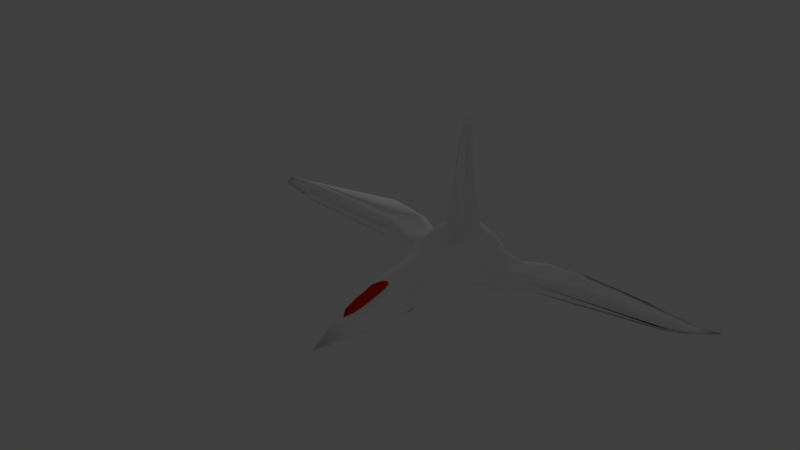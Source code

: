 # Source: st501-phamtom-star-fighter.blend  (saved by Blender 2.69.0; exported with 4.5.12 LTS)
import bpy
from mathutils import Matrix  # noqa: F401  (used for matrix-valued properties, if any)

bpy.ops.wm.read_factory_settings(use_empty=True)
scene = bpy.context.scene
scene.name = 'Scene'

# ---- collections
col_collection_1 = bpy.data.collections.new('Collection 1'); scene.collection.children.link(col_collection_1)

# ---- materials (node trees are filled in below, after node groups)
mat_material_007 = bpy.data.materials.new('Material.007')
mat_material_007.alpha_threshold = 0.0
mat_material_007.use_transparent_shadow = False
mat_material_007.diffuse_color = (1.0, 0.9906, 0.9623, 1.0)
mat_material_007.specular_color = (0.0, 0.0, 0.0)
mat_material_007.roughness = 0.5
mat_material_007.specular_intensity = 0.0
mat_material_007.line_color = (0.0, 0.0, 0.0, 1.0)
mat_material_004 = bpy.data.materials.new('Material.004')
mat_material_004.alpha_threshold = 0.0
mat_material_004.use_transparent_shadow = False
mat_material_004.diffuse_color = (0.009612, 0.01779, 0.02, 1.0)
mat_material_004.roughness = 0.5
mat_material_004.line_color = (0.0, 0.0, 0.0, 1.0)
mat_material_003 = bpy.data.materials.new('Material.003')
mat_material_003.alpha_threshold = 0.0
mat_material_003.use_transparent_shadow = False
mat_material_003.diffuse_color = (0.8, 0.02574, 0.0, 1.0)
mat_material_003.specular_color = (0.0, 0.0, 0.0)
mat_material_003.roughness = 0.5
mat_material_003.specular_intensity = 1.0
mat_material_003.line_color = (0.0, 0.0, 0.0, 1.0)
mat_material_008 = bpy.data.materials.new('Material.008')
mat_material_008.alpha_threshold = 0.0
mat_material_008.use_transparent_shadow = False
mat_material_008.diffuse_color = (0.9698, 1.0, 0.968, 1.0)
mat_material_008.roughness = 0.5
mat_material_008.specular_intensity = 1.0
mat_material_008.line_color = (0.0, 0.0, 0.0, 1.0)
mat_material_002 = bpy.data.materials.new('Material.002')
mat_material_002.alpha_threshold = 0.0
mat_material_002.use_transparent_shadow = False
mat_material_002.diffuse_color = (1.0, 0.1093, 0.0, 1.0)
mat_material_002.specular_color = (0.0, 0.0, 0.0)
mat_material_002.roughness = 0.5
mat_material_002.specular_intensity = 0.0
mat_material_002.line_color = (0.0, 0.0, 0.0, 1.0)

# ---- material node trees

# ---- world
world_world = bpy.data.worlds.new('World'); scene.world = world_world
world_world.color = (0.05088, 0.05088, 0.05088)
world_world.use_sun_shadow = False
world_world.sun_shadow_jitter_overblur = 0.0
world_world.cycles.sampling_method = 'MANUAL'
world_world.cycles.sample_map_resolution = 256

# ---- lights
light_lamp = bpy.data.lights.new('Lamp', 'POINT')
light_lamp.transmission_factor = 0.0
light_lamp.cutoff_distance = 30.0
light_lamp.energy = 100.0
light_lamp.shadow_buffer_clip_start = 1.001
light_lamp.shadow_soft_size = 0.1
light_lamp.shadow_maximum_resolution = 0.006
light_lamp.use_absolute_resolution = True
light_lamp.cycles.use_multiple_importance_sampling = False

# ---- meshes
me_cylinder_002 = bpy.data.meshes.new('Cylinder.002')
me_cylinder_002.from_pydata([(0.0, 1.0, -1.0), (0.0, 1.0, 1.0), (0.1951, 0.9808, -1.0), (0.1951, 0.9808, 1.0), (0.3827, 0.9239, -1.0), (0.3827, 0.9239, 1.0), (0.5556, 0.8315, -1.0), (0.5556, 0.8315, 1.0), (0.7071, 0.7071, -1.0), (0.7071, 0.7071, 1.0), (0.8315, 0.5556, -1.0), (0.8315, 0.5556, 1.0), (0.9239, 0.3827, -1.0), (0.9239, 0.3827, 1.0), (0.9808, 0.1951, -1.0), (0.9808, 0.1951, 1.0), (1.0, 7.55e-08, -1.0), (1.0, 7.55e-08, 1.0), (0.9808, -0.1951, -1.0), (0.9808, -0.1951, 1.0), (0.9239, -0.3827, -1.0), (0.9239, -0.3827, 1.0), (0.8315, -0.5556, -1.0), (0.8315, -0.5556, 1.0), (0.7071, -0.7071, -1.0), (0.7071, -0.7071, 1.0), (0.5556, -0.8315, -1.0), (0.5556, -0.8315, 1.0), (0.3827, -0.9239, -1.0), (0.3827, -0.9239, 1.0), (0.1951, -0.9808, -1.0), (0.1951, -0.9808, 1.0), (-3.258e-07, -1.0, -1.0), (-3.258e-07, -1.0, 1.0), (-0.1951, -0.9808, -1.0), (-0.1951, -0.9808, 1.0), (-0.3827, -0.9239, -1.0), (-0.3827, -0.9239, 1.0), (-0.5556, -0.8315, -1.0), (-0.5556, -0.8315, 1.0), (-0.7071, -0.7071, -1.0), (-0.7071, -0.7071, 1.0), (-0.8315, -0.5556, -1.0), (-0.8315, -0.5556, 1.0), (-0.9239, -0.3827, -1.0), (-0.9239, -0.3827, 1.0), (-0.9808, -0.1951, -1.0), (-0.9808, -0.1951, 1.0), (-1.0, 9.656e-07, -1.0), (-1.0, 9.656e-07, 1.0), (-0.9808, 0.1951, -1.0), (-0.9808, 0.1951, 1.0), (-0.9239, 0.3827, -1.0), (-0.9239, 0.3827, 1.0), (-0.8315, 0.5556, -1.0), (-0.8315, 0.5556, 1.0), (-0.7071, 0.7071, -1.0), (-0.7071, 0.7071, 1.0), (-0.5556, 0.8315, -1.0), (-0.5556, 0.8315, 1.0), (-0.3827, 0.9239, -1.0), (-0.3827, 0.9239, 1.0), (-0.1951, 0.9808, -1.0), (-0.1951, 0.9808, 1.0)], [], [(0, 1, 3, 2), (2, 3, 5, 4), (4, 5, 7, 6), (6, 7, 9, 8), (8, 9, 11, 10), (10, 11, 13, 12), (12, 13, 15, 14), (14, 15, 17, 16), (16, 17, 19, 18), (18, 19, 21, 20), (20, 21, 23, 22), (22, 23, 25, 24), (24, 25, 27, 26), (26, 27, 29, 28), (28, 29, 31, 30), (30, 31, 33, 32), (32, 33, 35, 34), (34, 35, 37, 36), (36, 37, 39, 38), (38, 39, 41, 40), (40, 41, 43, 42), (42, 43, 45, 44), (44, 45, 47, 46), (46, 47, 49, 48), (48, 49, 51, 50), (50, 51, 53, 52), (52, 53, 55, 54), (54, 55, 57, 56), (56, 57, 59, 58), (58, 59, 61, 60), (3, 1, 63, 61, 59, 57, 55, 53, 51, 49, 47, 45, 43, 41, 39, 37, 35, 33, 31, 29, 27, 25, 23, 21, 19, 17, 15, 13, 11, 9, 7, 5), (62, 63, 1, 0), (60, 61, 63, 62), (0, 2, 4, 6, 8, 10, 12, 14, 16, 18, 20, 22, 24, 26, 28, 30, 32, 34, 36, 38, 40, 42, 44, 46, 48, 50, 52, 54, 56, 58, 60, 62)])
me_cylinder_002.polygons.foreach_set('use_smooth', [True] * 34)
me_cylinder_002.materials.append(mat_material_007)
me_cylinder_002.use_remesh_preserve_volume = False
me_cylinder_002.use_remesh_preserve_attributes = False
me_cylinder_002.use_mirror_vertex_groups = False
me_cylinder_002.update()
me_sphere_003 = bpy.data.meshes.new('Sphere.003')
me_sphere_003.from_pydata([(-0.1948, -0.001423, 0.9503), (-0.5167, -0.2609, 1.068), (-0.6767, -0.2578, 0.9766), (-0.7077, -0.0004244, 0.7073), (-0.8321, -0.0007465, 0.556), (-0.9241, -0.0002737, 0.3828), (-0.9808, 3.056e-07, 0.1951), (-1.0, 0.0, 7.55e-08), (-0.9808, 3.056e-07, -0.1951), (-0.9241, -0.0002737, -0.3828), (-0.8321, -0.0007465, -0.556), (-0.7077, -0.0004244, -0.7073), (-0.6845, -0.03074, -0.8265), (-0.5244, -0.03379, -0.9184), (-0.1948, -0.001423, -0.9503), (-0.1909, 0.03573, 0.9446), (-0.5172, -0.1881, 1.068), (-0.6796, -0.1526, 0.976), (-0.6944, 0.1378, 0.7071), (-0.8155, 0.1622, 0.5556), (-0.9061, 0.1802, 0.3827), (-0.9619, 0.1913, 0.1951), (-0.9808, 0.1951, 1.192e-07), (-0.9619, 0.1913, -0.1951), (-0.9061, 0.1802, -0.3827), (-0.8155, 0.1622, -0.5556), (-0.6944, 0.1378, -0.7071), (-0.6873, 0.07443, -0.8259), (-0.525, 0.03899, -0.9181), (-0.1909, 0.03573, -0.9446), (-0.1782, 0.072, 0.9402), (-0.4657, -0.1092, 1.069), (-0.5964, -0.03606, 0.9781), (-0.6534, 0.2707, 0.7073), (-0.7682, 0.3182, 0.5556), (-0.8536, 0.3536, 0.3827), (-0.9061, 0.3753, 0.1951), (-0.9239, 0.3827, 1.192e-07), (-0.9061, 0.3753, -0.1951), (-0.8536, 0.3536, -0.3827), (-0.7682, 0.3182, -0.5556), (-0.6534, 0.2707, -0.7073), (-0.6041, 0.191, -0.828), (-0.4734, 0.1179, -0.9192), (-0.1782, 0.072, -0.9402), (-0.1583, 0.106, 0.9381), (-0.3504, -0.02397, 1.073), (-0.4677, 0.07728, 0.9799), (-0.5866, 0.3901, 0.7041), (-0.6914, 0.4621, 0.5557), (-0.7682, 0.5133, 0.3827), (-0.8155, 0.5449, 0.1951), (-0.8315, 0.5556, 1.192e-07), (-0.8155, 0.5449, -0.1951), (-0.7682, 0.5133, -0.3827), (-0.6914, 0.4621, -0.5557), (-0.5866, 0.3901, -0.7041), (-0.4754, 0.3044, -0.8298), (-0.3581, 0.2031, -0.9224), (-0.1583, 0.106, -0.9381), (-0.1328, 0.1361, 0.9397), (-0.2662, 0.04267, 1.074), (-0.3813, 0.1577, 0.9728), (-0.4893, 0.4775, 0.6826), (-0.5817, 0.5744, 0.5418), (-0.6534, 0.6537, 0.3831), (-0.6936, 0.6936, 0.1952), (-0.7071, 0.7071, 1.192e-07), (-0.6936, 0.6936, -0.1952), (-0.6534, 0.6537, -0.3831), (-0.5817, 0.5744, -0.5418), (-0.4893, 0.4775, -0.6826), (-0.389, 0.3848, -0.8227), (-0.274, 0.2697, -0.9237), (-0.1328, 0.1361, -0.9397), (-0.1034, 0.1602, 0.9446), (-0.2048, 0.09092, 1.074), (-0.2927, 0.2174, 0.9625), (-0.3743, 0.5466, 0.6661), (-0.4436, 0.6482, 0.5201), (-0.5061, 0.7498, 0.3702), (-0.5451, 0.8162, 0.1956), (-0.5556, 0.8315, 1.192e-07), (-0.5451, 0.8162, -0.1956), (-0.5061, 0.7498, -0.3702), (-0.4436, 0.6482, -0.5201), (-0.3743, 0.5466, -0.6661), (-0.3005, 0.4445, -0.8124), (-0.2125, 0.318, -0.9236), (-0.1034, 0.1602, -0.9446), (-0.07091, 0.1776, 0.9489), (-0.1386, 0.1263, 1.074), (-0.1949, 0.2545, 0.9493), (-0.2503, 0.5973, 0.6585), (-0.2961, 0.7095, 0.5133), (-0.3389, 0.8147, 0.3581), (-0.3737, 0.9007, 0.1917), (-0.3828, 0.9242, 1.201e-07), (-0.3737, 0.9007, -0.1917), (-0.3389, 0.8147, -0.3581), (-0.2961, 0.7095, -0.5133), (-0.2503, 0.5973, -0.6585), (-0.2026, 0.4815, -0.7993), (-0.1464, 0.3534, -0.9237), (-0.07091, 0.1776, -0.9489), (-0.03561, 0.1884, 0.9525), (-0.06673, 0.1479, 1.074), (-0.09398, 0.2688, 0.9367), (-0.1221, 0.6245, 0.652), (-0.1426, 0.7527, 0.5168), (-0.1659, 0.8562, 0.3533), (-0.1891, 0.9508, 0.1887), (-0.1953, 0.9816, 1.208e-07), (-0.1891, 0.9508, -0.1887), (-0.1659, 0.8562, -0.3533), (-0.1426, 0.7527, -0.5168), (-0.1221, 0.6245, -0.652), (-0.1017, 0.4959, -0.7866), (-0.07446, 0.375, -0.9238), (-0.03561, 0.1884, -0.9525), (0.00122, 0.1922, 0.956), (0.008646, 0.1533, 1.073), (0.01295, 0.2647, 0.9318), (0.0109, 0.6257, 0.6455), (0.01192, 0.7733, 0.5211), (0.007369, 0.8814, 0.3599), (0.0006591, 0.9728, 0.1906), (-4.492e-05, 1.0, 1.201e-07), (0.0006591, 0.9728, -0.1906), (0.007369, 0.8814, -0.3599), (0.01192, 0.7733, -0.5211), (0.0109, 0.6257, -0.6455), (0.005221, 0.4918, -0.7817), (0.0009209, 0.3804, -0.9229), (0.00122, 0.1922, -0.956), (0.03847, 0.1886, 0.959), (0.08362, 0.1423, 1.07), (0.1175, 0.2459, 0.9281), (0.1399, 0.6112, 0.6415), (0.1616, 0.7673, 0.5186), (0.1817, 0.889, 0.3735), (0.1914, 0.9614, 0.1948), (0.1951, 0.9808, 1.194e-07), (0.1914, 0.9614, -0.1948), (0.1817, 0.889, -0.3735), (0.1616, 0.7673, -0.5186), (0.1399, 0.6112, -0.6415), (0.1097, 0.4729, -0.778), (0.07589, 0.3693, -0.9199), (0.03847, 0.1886, -0.959), (0.07452, 0.1778, 0.9611), (0.1552, 0.1217, 1.072), (0.2131, 0.2157, 0.9326), (0.2597, 0.5796, 0.6459), (0.3039, 0.7265, 0.5141), (0.35, 0.8468, 0.376), (0.3754, 0.9064, 0.1953), (0.3827, 0.9239, 1.192e-07), (0.3754, 0.9064, -0.1953), (0.35, 0.8468, -0.376), (0.3039, 0.7265, -0.5141), (0.2597, 0.5796, -0.6459), (0.2054, 0.4427, -0.7825), (0.1475, 0.3488, -0.9217), (0.07452, 0.1778, -0.9611), (0.1076, 0.1603, 0.9626), (0.2207, 0.08769, 1.073), (0.3029, 0.1787, 0.9441), (0.3742, 0.5293, 0.6617), (0.4477, 0.6591, 0.5244), (0.51, 0.7614, 0.376), (0.545, 0.8157, 0.1953), (0.5556, 0.8315, 1.192e-07), (0.545, 0.8157, -0.1953), (0.51, 0.7614, -0.376), (0.4477, 0.6591, -0.5244), (0.3742, 0.5293, -0.6617), (0.2952, 0.4058, -0.794), (0.2129, 0.3148, -0.9232), (0.1076, 0.1603, -0.9626), (0.1371, 0.1364, 0.9644), (0.2916, 0.03639, 1.071), (0.3912, 0.1393, 0.9656), (0.4754, 0.4601, 0.6736), (0.5739, 0.5688, 0.5326), (0.6536, 0.6533, 0.383), (0.6935, 0.6935, 0.1951), (0.7071, 0.7071, 1.192e-07), (0.6935, 0.6935, -0.1951), (0.6536, 0.6533, -0.383), (0.5739, 0.5688, -0.5326), (0.4754, 0.4601, -0.6736), (0.3835, 0.3664, -0.8155), (0.2838, 0.2635, -0.9207), (0.1371, 0.1364, -0.9644), (0.1625, 0.107, 0.9667), (0.3919, -0.03295, 1.064), (0.4915, 0.05074, 0.9511), (0.5597, 0.3664, 0.6763), (0.6706, 0.4486, 0.5306), (0.7678, 0.5131, 0.3823), (0.8155, 0.5449, 0.1951), (0.8315, 0.5556, 1.192e-07), (0.8155, 0.5449, -0.1951), (0.7678, 0.5131, -0.3823), (0.6706, 0.4486, -0.5306), (0.5597, 0.3664, -0.6763), (0.4838, 0.2778, -0.801), (0.3842, 0.1941, -0.9142), (0.1625, 0.107, -0.9667), (0.1824, 0.07337, 0.9692), (0.4715, -0.1087, 1.056), (0.6101, -0.04881, 0.943), (0.6309, 0.2537, 0.68), (0.7524, 0.3075, 0.5382), (0.8541, 0.3539, 0.3833), (0.9062, 0.3754, 0.1951), (0.9239, 0.3827, 1.192e-07), (0.9062, 0.3754, -0.1951), (0.8541, 0.3539, -0.3833), (0.7524, 0.3075, -0.5382), (0.6309, 0.2537, -0.68), (0.6024, 0.1783, -0.7929), (0.4638, 0.1183, -0.906), (0.1824, 0.07337, -0.9692), (0.1942, 0.03699, 0.9714), (0.4999, -0.1824, 1.054), (0.6555, -0.1518, 0.9449), (0.6811, 0.129, 0.6874), (0.8134, 0.1601, 0.5549), (0.9071, 0.1809, 0.3839), (0.9619, 0.1913, 0.1951), (0.9808, 0.1951, 1.192e-07), (0.9619, 0.1913, -0.1951), (0.9071, 0.1809, -0.3839), (0.8134, 0.1601, -0.5549), (0.6811, 0.129, -0.6874), (0.6478, 0.07522, -0.7948), (0.4922, 0.04463, -0.9037), (0.1942, 0.03699, -0.9714), (0.1969, -0.0002258, 0.973), (0.4898, -0.2521, 1.06), (0.6362, -0.2512, 0.9551), (0.7043, -0.002207, 0.7013), (0.8342, 2.705e-05, 0.5602), (0.9239, -5.887e-05, 0.3827), (0.9808, -1.335e-07, 0.1951), (1.0, -1.199e-07, 1.192e-07), (0.9808, -1.129e-07, -0.1951), (0.9239, -5.884e-05, -0.3827), (0.8342, 2.705e-05, -0.5602), (0.7043, -0.002207, -0.7013), (0.6285, -0.0241, -0.805), (0.4821, -0.02504, -0.9097), (0.1969, -0.0002258, -0.973), (0.1915, -0.03701, 0.9733), (0.4245, -0.3112, 1.067), (0.5643, -0.3384, 0.9668), (0.688, -0.129, 0.7), (0.812, -0.157, 0.5514), (0.907, -0.1815, 0.3839), (0.9622, -0.1917, 0.1954), (0.9808, -0.1951, 1.192e-07), (0.9622, -0.1917, -0.1954), (0.907, -0.1815, -0.3839), (0.812, -0.157, -0.5514), (0.688, -0.129, -0.7), (0.5566, -0.1114, -0.8168), (0.4168, -0.08416, -0.9167), (0.1915, -0.03701, -0.9733), (0.1794, -0.07211, 0.9715), (0.3668, -0.367, 1.06), (0.5075, -0.409, 0.9448), (0.6203, -0.2167, 0.6511), (0.73, -0.2639, 0.504), (0.8304, -0.3204, 0.357), (0.9038, -0.3716, 0.1928), (0.9215, -0.3813, -8.142e-06), (0.9038, -0.3716, -0.1928), (0.8304, -0.3204, -0.357), (0.73, -0.2639, -0.504), (0.6203, -0.2167, -0.6511), (0.4998, -0.1819, -0.7947), (0.3591, -0.1399, -0.9102), (0.1794, -0.07211, -0.9715), (0.1606, -0.1038, 0.9667), (0.3182, -0.4137, 1.034), (0.4425, -0.4673, 0.8995), (0.5401, -0.3025, 0.6044), (0.626, -0.361, 0.4579), (0.7017, -0.4093, 0.3085), (0.7774, -0.4718, 0.1638), (0.8039, -0.5035, -0.0001616), (0.7815, -0.4808, -0.1676), (0.7017, -0.4093, -0.3085), (0.626, -0.361, -0.4579), (0.5401, -0.3025, -0.6044), (0.4348, -0.2402, -0.7494), (0.3105, -0.1867, -0.8837), (0.1606, -0.1038, -0.9667), (0.1355, -0.1308, 0.9602), (0.2665, -0.4515, 1.002), (0.3737, -0.5285, 0.8688), (0.4501, -0.3853, 0.5769), (0.5056, -0.4359, 0.4324), (0.5566, -0.4713, 0.282), (0.6017, -0.5108, 0.1381), (0.6255, -0.5467, -1.507e-05), (0.6019, -0.5114, -0.1383), (0.5566, -0.4713, -0.282), (0.5056, -0.4359, -0.4324), (0.4501, -0.3853, -0.5769), (0.3659, -0.3015, -0.7187), (0.2588, -0.2244, -0.8517), (0.1355, -0.1308, -0.9602), (0.1054, -0.1526, 0.955), (0.2095, -0.4838, 0.9797), (0.2981, -0.584, 0.8513), (0.351, -0.4464, 0.5759), (0.3829, -0.4816, 0.432), (0.4187, -0.5149, 0.2749), (0.4371, -0.5613, 0.1163), (0.449, -0.5825, 5.802e-08), (0.4371, -0.5613, -0.1163), (0.4187, -0.5149, -0.2749), (0.3829, -0.4816, -0.432), (0.351, -0.4464, -0.5759), (0.2904, -0.3569, -0.7012), (0.2018, -0.2568, -0.8296), (0.1054, -0.1526, -0.955), (0.0005668, 0.004548, -0.9294), (0.07159, -0.1689, 0.9521), (0.1482, -0.5093, 0.9684), (0.2149, -0.6246, 0.8461), (0.2447, -0.4903, 0.5915), (0.2642, -0.5156, 0.444), (0.2741, -0.5482, 0.2675), (0.2703, -0.5955, 0.112), (0.2719, -0.6155, 6.262e-08), (0.2703, -0.5955, -0.112), (0.2741, -0.5482, -0.2675), (0.2642, -0.5156, -0.444), (0.2447, -0.4903, -0.5915), (0.2072, -0.3975, -0.696), (0.1405, -0.2822, -0.8183), (0.07159, -0.1689, -0.9521), (0.03541, -0.1792, 0.952), (0.08333, -0.5253, 0.9648), (0.1248, -0.6464, 0.8495), (0.1322, -0.5195, 0.601), (0.1416, -0.5366, 0.446), (0.1321, -0.5641, 0.272), (0.1241, -0.6054, 0.1302), (0.1284, -0.6295, 7.081e-08), (0.1241, -0.6054, -0.1302), (0.1321, -0.5641, -0.272), (0.1416, -0.5366, -0.446), (0.1322, -0.5195, -0.601), (0.1171, -0.4194, -0.6994), (0.07561, -0.2982, -0.8147), (0.03541, -0.1792, -0.952), (-0.001873, -0.1835, 0.9544), (0.01613, -0.5302, 0.9681), (0.03065, -0.6514, 0.8557), (0.01577, -0.5237, 0.6025), (0.01503, -0.536, 0.443), (-0.01057, -0.5581, 0.2906), (-0.0377, -0.6007, 0.1425), (-0.0413, -0.634, 7.943e-08), (-0.0377, -0.6007, -0.1425), (-0.01057, -0.5581, -0.2906), (0.01503, -0.536, -0.443), (0.01577, -0.5237, -0.6025), (0.02293, -0.4243, -0.7056), (0.008403, -0.3032, -0.818), (-0.001873, -0.1835, -0.9544), (-0.03902, -0.1815, 0.9592), (-0.05198, -0.5243, 0.9782), (-0.06496, -0.6417, 0.861), (-0.1007, -0.5072, 0.6031), (-0.1109, -0.5257, 0.4478), (-0.1428, -0.5442, 0.3094), (-0.1946, -0.5814, 0.1595), (-0.2177, -0.6221, 8.917e-08), (-0.1946, -0.5814, -0.1595), (-0.1428, -0.5442, -0.3094), (-0.1109, -0.5257, -0.4478), (-0.1007, -0.5072, -0.6031), (-0.07268, -0.4146, -0.7109), (-0.05971, -0.2972, -0.8281), (-0.03902, -0.1815, -0.9592), (-0.07491, -0.1731, 0.965), (-0.1204, -0.5108, 0.9955), (-0.1596, -0.6176, 0.8679), (-0.2145, -0.4781, 0.6083), (-0.2406, -0.515, 0.4616), (-0.2746, -0.5374, 0.3251), (-0.3377, -0.5677, 0.1805), (-0.3715, -0.6131, 1.036e-07), (-0.3377, -0.5677, -0.1805), (-0.2746, -0.5374, -0.3251), (-0.2406, -0.515, -0.4616), (-0.2145, -0.4781, -0.6083), (-0.1673, -0.3905, -0.7178), (-0.1281, -0.2837, -0.8454), (-0.07491, -0.1731, -0.965), (-0.1083, -0.1576, 0.9695), (-0.1884, -0.4925, 1.017), (-0.2519, -0.5794, 0.8805), (-0.3224, -0.4375, 0.6165), (-0.3732, -0.4942, 0.4827), (-0.4172, -0.5273, 0.3378), (-0.475, -0.5543, 0.1929), (-0.5042, -0.5713, 1.156e-07), (-0.475, -0.5543, -0.1929), (-0.4172, -0.5273, -0.3378), (-0.3732, -0.4942, -0.4827), (-0.3224, -0.4375, -0.6165), (-0.2597, -0.3523, -0.7304), (-0.1962, -0.2654, -0.8674), (-0.1083, -0.1576, -0.9695), (-0.1377, -0.1351, 0.9713), (-0.2524, -0.4671, 1.042), (-0.342, -0.5319, 0.9022), (-0.4235, -0.3791, 0.6284), (-0.4957, -0.4376, 0.4999), (-0.5605, -0.475, 0.3489), (-0.6109, -0.4905, 0.1814), (-0.6343, -0.496, 1.097e-07), (-0.6109, -0.4905, -0.1814), (-0.5605, -0.475, -0.3489), (-0.4957, -0.4376, -0.4999), (-0.4235, -0.3791, -0.6284), (-0.3497, -0.3049, -0.7521), (-0.2601, -0.24, -0.8918), (-0.1377, -0.1351, -0.9713), (-0.1616, -0.1067, 0.9695), (-0.3068, -0.4282, 1.062), (-0.4297, -0.4869, 0.9383), (-0.5262, -0.3053, 0.6495), (-0.6063, -0.351, 0.5084), (-0.6808, -0.3801, 0.3493), (-0.7342, -0.4006, 0.1768), (-0.7593, -0.4142, 1.091e-07), (-0.7342, -0.4006, -0.1768), (-0.6808, -0.3801, -0.3493), (-0.6063, -0.351, -0.5084), (-0.5262, -0.3053, -0.6495), (-0.4374, -0.2599, -0.7882), (-0.3145, -0.2011, -0.9117), (-0.1616, -0.1067, -0.9695), (0.0005665, 0.004548, 0.9294), (-0.179, -0.07383, 0.9642), (-0.3622, -0.3755, 1.071), (-0.5038, -0.43, 0.9722), (-0.6287, -0.2362, 0.6845), (-0.7203, -0.2589, 0.5259), (-0.8013, -0.286, 0.3578), (-0.8722, -0.3269, 0.1821), (-0.9091, -0.3589, 1.129e-07), (-0.8722, -0.3269, -0.1821), (-0.8013, -0.286, -0.3578), (-0.7203, -0.2589, -0.5259), (-0.6287, -0.2362, -0.6845), (-0.5115, -0.203, -0.8221), (-0.3699, -0.1484, -0.921), (-0.179, -0.07383, -0.9642), (-0.1902, -0.03822, 0.9569), (-0.451, -0.3216, 1.071), (-0.5818, -0.3465, 0.9801), (-0.6935, -0.1378, 0.707), (-0.8122, -0.1584, 0.5533), (-0.9036, -0.1775, 0.3811), (-0.9624, -0.1922, 0.1952), (-0.9812, -0.1958, 1.195e-07), (-0.9624, -0.1922, -0.1952), (-0.9036, -0.1775, -0.3811), (-0.8122, -0.1584, -0.5533), (-0.6935, -0.1378, -0.707), (-0.5895, -0.1194, -0.83), (-0.4588, -0.09457, -0.9207), (-0.1902, -0.03822, -0.9569)], [], [(5, 4, 19, 20), (11, 10, 25, 26), (6, 5, 20, 21), (1, 0, 15, 16), (12, 11, 26, 27), (7, 6, 21, 22), (2, 1, 16, 17), (13, 12, 27, 28), (8, 7, 22, 23), (3, 2, 17, 18), (14, 13, 28, 29), (9, 8, 23, 24), (4, 3, 18, 19), (10, 9, 24, 25), (20, 19, 34, 35), (26, 25, 40, 41), (21, 20, 35, 36), (16, 15, 30, 31), (27, 26, 41, 42), (22, 21, 36, 37), (17, 16, 31, 32), (28, 27, 42, 43), (23, 22, 37, 38), (18, 17, 32, 33), (29, 28, 43, 44), (24, 23, 38, 39), (19, 18, 33, 34), (25, 24, 39, 40), (39, 38, 53, 54), (34, 33, 48, 49), (40, 39, 54, 55), (35, 34, 49, 50), (41, 40, 55, 56), (36, 35, 50, 51), (31, 30, 45, 46), (42, 41, 56, 57), (37, 36, 51, 52), (32, 31, 46, 47), (43, 42, 57, 58), (38, 37, 52, 53), (33, 32, 47, 48), (44, 43, 58, 59), (58, 57, 72, 73), (53, 52, 67, 68), (48, 47, 62, 63), (59, 58, 73, 74), (54, 53, 68, 69), (49, 48, 63, 64), (55, 54, 69, 70), (50, 49, 64, 65), (56, 55, 70, 71), (51, 50, 65, 66), (46, 45, 60, 61), (57, 56, 71, 72), (52, 51, 66, 67), (47, 46, 61, 62), (61, 60, 75, 76), (72, 71, 86, 87), (67, 66, 81, 82), (62, 61, 76, 77), (73, 72, 87, 88), (68, 67, 82, 83), (63, 62, 77, 78), (74, 73, 88, 89), (69, 68, 83, 84), (64, 63, 78, 79), (70, 69, 84, 85), (65, 64, 79, 80), (71, 70, 85, 86), (66, 65, 80, 81), (80, 79, 94, 95), (86, 85, 100, 101), (81, 80, 95, 96), (76, 75, 90, 91), (87, 86, 101, 102), (82, 81, 96, 97), (77, 76, 91, 92), (88, 87, 102, 103), (83, 82, 97, 98), (78, 77, 92, 93), (89, 88, 103, 104), (84, 83, 98, 99), (79, 78, 93, 94), (85, 84, 99, 100), (99, 98, 113, 114), (94, 93, 108, 109), (100, 99, 114, 115), (95, 94, 109, 110), (101, 100, 115, 116), (96, 95, 110, 111), (91, 90, 105, 106), (102, 101, 116, 117), (97, 96, 111, 112), (92, 91, 106, 107), (103, 102, 117, 118), (98, 97, 112, 113), (93, 92, 107, 108), (104, 103, 118, 119), (118, 117, 132, 133), (113, 112, 127, 128), (108, 107, 122, 123), (119, 118, 133, 134), (114, 113, 128, 129), (109, 108, 123, 124), (115, 114, 129, 130), (110, 109, 124, 125), (116, 115, 130, 131), (111, 110, 125, 126), (106, 105, 120, 121), (117, 116, 131, 132), (112, 111, 126, 127), (107, 106, 121, 122), (132, 131, 146, 147), (127, 126, 141, 142), (122, 121, 136, 137), (133, 132, 147, 148), (128, 127, 142, 143), (123, 122, 137, 138), (134, 133, 148, 149), (129, 128, 143, 144), (124, 123, 138, 139), (130, 129, 144, 145), (125, 124, 139, 140), (131, 130, 145, 146), (126, 125, 140, 141), (121, 120, 135, 136), (146, 145, 160, 161), (141, 140, 155, 156), (136, 135, 150, 151), (147, 146, 161, 162), (142, 141, 156, 157), (137, 136, 151, 152), (148, 147, 162, 163), (143, 142, 157, 158), (138, 137, 152, 153), (149, 148, 163, 164), (144, 143, 158, 159), (139, 138, 153, 154), (145, 144, 159, 160), (140, 139, 154, 155), (154, 153, 168, 169), (160, 159, 174, 175), (155, 154, 169, 170), (161, 160, 175, 176), (156, 155, 170, 171), (151, 150, 165, 166), (162, 161, 176, 177), (157, 156, 171, 172), (152, 151, 166, 167), (163, 162, 177, 178), (158, 157, 172, 173), (153, 152, 167, 168), (164, 163, 178, 179), (159, 158, 173, 174), (173, 172, 187, 188), (168, 167, 182, 183), (179, 178, 193, 194), (174, 173, 188, 189), (169, 168, 183, 184), (175, 174, 189, 190), (170, 169, 184, 185), (176, 175, 190, 191), (171, 170, 185, 186), (166, 165, 180, 181), (177, 176, 191, 192), (172, 171, 186, 187), (167, 166, 181, 182), (178, 177, 192, 193), (192, 191, 206, 207), (187, 186, 201, 202), (182, 181, 196, 197), (193, 192, 207, 208), (188, 187, 202, 203), (183, 182, 197, 198), (194, 193, 208, 209), (189, 188, 203, 204), (184, 183, 198, 199), (190, 189, 204, 205), (185, 184, 199, 200), (191, 190, 205, 206), (186, 185, 200, 201), (181, 180, 195, 196), (206, 205, 220, 221), (201, 200, 215, 216), (196, 195, 210, 211), (207, 206, 221, 222), (202, 201, 216, 217), (197, 196, 211, 212), (208, 207, 222, 223), (203, 202, 217, 218), (198, 197, 212, 213), (209, 208, 223, 224), (204, 203, 218, 219), (199, 198, 213, 214), (205, 204, 219, 220), (200, 199, 214, 215), (214, 213, 228, 229), (220, 219, 234, 235), (215, 214, 229, 230), (221, 220, 235, 236), (216, 215, 230, 231), (211, 210, 225, 226), (222, 221, 236, 237), (217, 216, 231, 232), (212, 211, 226, 227), (223, 222, 237, 238), (218, 217, 232, 233), (213, 212, 227, 228), (224, 223, 238, 239), (219, 218, 233, 234), (233, 232, 247, 248), (228, 227, 242, 243), (239, 238, 253, 254), (234, 233, 248, 249), (229, 228, 243, 244), (235, 234, 249, 250), (230, 229, 244, 245), (236, 235, 250, 251), (231, 230, 245, 246), (226, 225, 240, 241), (237, 236, 251, 252), (232, 231, 246, 247), (227, 226, 241, 242), (238, 237, 252, 253), (252, 251, 266, 267), (247, 246, 261, 262), (242, 241, 256, 257), (253, 252, 267, 268), (248, 247, 262, 263), (243, 242, 257, 258), (254, 253, 268, 269), (249, 248, 263, 264), (244, 243, 258, 259), (250, 249, 264, 265), (245, 244, 259, 260), (251, 250, 265, 266), (246, 245, 260, 261), (241, 240, 255, 256), (266, 265, 280, 281), (261, 260, 275, 276), (256, 255, 270, 271), (267, 266, 281, 282), (262, 261, 276, 277), (257, 256, 271, 272), (268, 267, 282, 283), (263, 262, 277, 278), (258, 257, 272, 273), (269, 268, 283, 284), (264, 263, 278, 279), (259, 258, 273, 274), (265, 264, 279, 280), (260, 259, 274, 275), (280, 279, 294, 295), (275, 274, 289, 290), (281, 280, 295, 296), (276, 275, 290, 291), (271, 270, 285, 286), (282, 281, 296, 297), (277, 276, 291, 292), (272, 271, 286, 287), (283, 282, 297, 298), (278, 277, 292, 293), (273, 272, 287, 288), (284, 283, 298, 299), (279, 278, 293, 294), (274, 273, 288, 289), (288, 287, 302, 303), (299, 298, 313, 314), (294, 293, 308, 309), (289, 288, 303, 304), (295, 294, 309, 310), (290, 289, 304, 305), (296, 295, 310, 311), (291, 290, 305, 306), (286, 285, 300, 301), (297, 296, 311, 312), (292, 291, 306, 307), (287, 286, 301, 302), (298, 297, 312, 313), (293, 292, 307, 308), (307, 306, 321, 322), (302, 301, 316, 317), (313, 312, 327, 328), (308, 307, 322, 323), (303, 302, 317, 318), (314, 313, 328, 329), (309, 308, 323, 324), (304, 303, 318, 319), (310, 309, 324, 325), (305, 304, 319, 320), (311, 310, 325, 326), (306, 305, 320, 321), (301, 300, 315, 316), (312, 311, 326, 327), (326, 325, 341, 342), (321, 320, 336, 337), (316, 315, 331, 332), (327, 326, 342, 343), (322, 321, 337, 338), (317, 316, 332, 333), (328, 327, 343, 344), (323, 322, 338, 339), (318, 317, 333, 334), (329, 328, 344, 345), (324, 323, 339, 340), (319, 318, 334, 335), (325, 324, 340, 341), (320, 319, 335, 336), (341, 340, 355, 356), (336, 335, 350, 351), (342, 341, 356, 357), (337, 336, 351, 352), (332, 331, 346, 347), (343, 342, 357, 358), (338, 337, 352, 353), (333, 332, 347, 348), (344, 343, 358, 359), (339, 338, 353, 354), (334, 333, 348, 349), (345, 344, 359, 360), (340, 339, 354, 355), (335, 334, 349, 350), (349, 348, 363, 364), (360, 359, 374, 375), (355, 354, 369, 370), (350, 349, 364, 365), (356, 355, 370, 371), (351, 350, 365, 366), (357, 356, 371, 372), (352, 351, 366, 367), (347, 346, 361, 362), (358, 357, 372, 373), (353, 352, 367, 368), (348, 347, 362, 363), (359, 358, 373, 374), (354, 353, 368, 369), (368, 367, 382, 383), (363, 362, 377, 378), (374, 373, 388, 389), (369, 368, 383, 384), (364, 363, 378, 379), (375, 374, 389, 390), (370, 369, 384, 385), (365, 364, 379, 380), (371, 370, 385, 386), (366, 365, 380, 381), (372, 371, 386, 387), (367, 366, 381, 382), (362, 361, 376, 377), (373, 372, 387, 388), (387, 386, 401, 402), (382, 381, 396, 397), (377, 376, 391, 392), (388, 387, 402, 403), (383, 382, 397, 398), (378, 377, 392, 393), (389, 388, 403, 404), (384, 383, 398, 399), (379, 378, 393, 394), (390, 389, 404, 405), (385, 384, 399, 400), (380, 379, 394, 395), (386, 385, 400, 401), (381, 380, 395, 396), (401, 400, 415, 416), (396, 395, 410, 411), (402, 401, 416, 417), (397, 396, 411, 412), (392, 391, 406, 407), (403, 402, 417, 418), (398, 397, 412, 413), (393, 392, 407, 408), (404, 403, 418, 419), (399, 398, 413, 414), (394, 393, 408, 409), (405, 404, 419, 420), (400, 399, 414, 415), (395, 394, 409, 410), (420, 419, 434, 435), (415, 414, 429, 430), (410, 409, 424, 425), (416, 415, 430, 431), (411, 410, 425, 426), (417, 416, 431, 432), (412, 411, 426, 427), (407, 406, 421, 422), (418, 417, 432, 433), (413, 412, 427, 428), (408, 407, 422, 423), (419, 418, 433, 434), (414, 413, 428, 429), (409, 408, 423, 424), (423, 422, 437, 438), (434, 433, 448, 449), (429, 428, 443, 444), (424, 423, 438, 439), (435, 434, 449, 450), (430, 429, 444, 445), (425, 424, 439, 440), (431, 430, 445, 446), (426, 425, 440, 441), (432, 431, 446, 447), (427, 426, 441, 442), (422, 421, 436, 437), (433, 432, 447, 448), (428, 427, 442, 443), (442, 441, 457, 458), (437, 436, 452, 453), (448, 447, 463, 464), (443, 442, 458, 459), (438, 437, 453, 454), (449, 448, 464, 465), (444, 443, 459, 460), (439, 438, 454, 455), (450, 449, 465, 466), (445, 444, 460, 461), (440, 439, 455, 456), (446, 445, 461, 462), (441, 440, 456, 457), (447, 446, 462, 463), (462, 461, 476, 477), (457, 456, 471, 472), (463, 462, 477, 478), (458, 457, 472, 473), (453, 452, 467, 468), (464, 463, 478, 479), (459, 458, 473, 474), (454, 453, 468, 469), (465, 464, 479, 480), (460, 459, 474, 475), (455, 454, 469, 470), (466, 465, 480, 481), (461, 460, 475, 476), (456, 455, 470, 471), (0, 451, 15), (330, 14, 29), (15, 451, 30), (330, 29, 44), (330, 44, 59), (30, 451, 45), (330, 59, 74), (45, 451, 60), (330, 74, 89), (60, 451, 75), (75, 451, 90), (330, 89, 104), (330, 104, 119), (90, 451, 105), (330, 119, 134), (105, 451, 120), (330, 134, 149), (120, 451, 135), (135, 451, 150), (330, 149, 164), (330, 164, 179), (150, 451, 165), (330, 179, 194), (165, 451, 180), (330, 194, 209), (180, 451, 195), (195, 451, 210), (330, 209, 224), (330, 224, 239), (210, 451, 225), (330, 239, 254), (225, 451, 240), (330, 254, 269), (240, 451, 255), (330, 269, 284), (255, 451, 270), (330, 284, 299), (270, 451, 285), (330, 299, 314), (285, 451, 300), (330, 314, 329), (300, 451, 315), (330, 329, 345), (315, 451, 331), (330, 345, 360), (331, 451, 346), (330, 360, 375), (346, 451, 361), (330, 375, 390), (361, 451, 376), (330, 390, 405), (376, 451, 391), (330, 405, 420), (391, 451, 406), (330, 420, 435), (406, 451, 421), (330, 435, 450), (421, 451, 436), (330, 450, 466), (436, 451, 452), (452, 451, 467), (330, 466, 481), (481, 480, 13, 14), (476, 475, 8, 9), (471, 470, 3, 4), (330, 481, 14), (477, 476, 9, 10), (472, 471, 4, 5), (467, 451, 0), (478, 477, 10, 11), (473, 472, 5, 6), (468, 467, 0, 1), (479, 478, 11, 12), (474, 473, 6, 7), (469, 468, 1, 2), (480, 479, 12, 13), (475, 474, 7, 8), (470, 469, 2, 3)])
me_sphere_003.materials.append(mat_material_004)
me_sphere_003.use_remesh_preserve_volume = False
me_sphere_003.use_remesh_preserve_attributes = False
me_sphere_003.use_mirror_vertex_groups = False
me_sphere_003.update()
me_sphere_002 = bpy.data.meshes.new('Sphere.002')
me_sphere_002.from_pydata([(-0.2183, -0.1528, 0.2015), (-0.2455, -0.1414, 0.1386), (-0.2853, -0.08955, 0.002952), (-0.2951, -0.03918, -0.1862), (-0.339, -0.006589, -0.4236), (-0.3227, 0.008167, -0.6877), (-0.2185, -0.01577, -0.7309), (-0.1966, -0.02145, -0.765), (-0.2037, -0.002626, -1.24), (-0.1791, -0.01722, -1.468), (-0.1066, -0.000593, -1.639), (-0.1974, -0.1633, 0.2576), (-0.2373, -0.1291, 0.1209), (-0.2706, -0.06715, -0.033), (-0.2846, -0.008893, -0.2218), (-0.3275, 0.01966, -0.4383), (-0.3206, 0.01277, -0.6917), (-0.2109, -0.02788, -0.8252), (-0.1911, -0.03786, -0.7942), (-0.2027, 0.07061, -1.254), (-0.1836, 0.01161, -1.482), (-0.1067, 0.01897, -1.645), (-0.15, -0.1306, 0.2042), (-0.2313, -0.1128, 0.0967), (-0.2547, -0.04286, -0.06877), (-0.2723, 0.02187, -0.2491), (-0.3155, 0.04728, -0.4415), (-0.3155, 0.03848, -0.6895), (-0.2181, -0.01846, -0.819), (-0.2, -0.007364, -0.8437), (-0.2025, 0.08696, -1.268), (-0.1809, 0.02143, -1.507), (-0.1025, 0.04159, -1.652), (-0.2077, -0.125, 0.145), (-0.2238, -0.09314, 0.06993), (-0.2405, -0.01633, -0.0974), (-0.2541, 0.06089, -0.274), (-0.2997, 0.08899, -0.4635), (-0.3123, 0.04509, -0.695), (-0.2169, -0.01353, -0.795), (-0.2342, 0.2492, -1.201), (-0.2036, 0.1084, -1.301), (-0.173, 0.02825, -1.545), (-0.09621, 0.06812, -1.661), (-0.234, -0.1394, 0.1475), (-0.2167, -0.07504, 0.04556), (-0.2251, 0.01024, -0.114), (-0.2352, 0.1066, -0.2964), (-0.281, 0.1569, -0.4957), (-0.3012, 0.04775, -0.7082), (-0.2095, 0.04359, -0.8865), (-0.2586, 0.324, -1.289), (-0.2112, 0.1521, -1.383), (-0.1593, 0.04478, -1.601), (-0.08538, 0.08794, -1.67), (-0.1289, -0.3927, 0.9383), (-0.2955, -0.475, 0.8314), (-0.1417, -0.1655, 0.3263), (-0.1881, -0.1172, 0.1498), (-0.1967, -0.1188, 0.01334), (-0.1975, 0.04093, -0.1119), (-0.2159, 0.1551, -0.2927), (-0.2769, 0.2785, -0.5092), (-0.3123, 0.1375, -0.722), (-0.4336, 0.5469, -1.924), (-0.4274, 0.5382, -2.29), (-0.2246, 0.1945, -1.619), (-0.1385, 0.1072, -1.698), (-0.06762, 0.1063, -1.678), (-0.3764, -0.4452, 0.6402), (-0.3104, -0.4688, 0.7821), (-0.1841, -0.1104, 0.1408), (-0.1377, -0.04577, 0.07603), (-0.1257, 0.08701, -0.0844), (-0.1477, 0.2063, -0.2613), (-0.2461, 0.3776, -0.5187), (-0.2849, 0.4625, -0.7812), (-0.3779, 0.7029, -2.337), (-0.3966, 0.6658, -2.755), (-0.2613, 0.1892, -2.174), (-0.1271, 0.1699, -1.855), (-0.04802, 0.1282, -1.685), (-0.2125, -0.1235, 0.1367), (-0.03549, -0.01284, 0.07226), (-0.02504, 0.1466, -0.05207), (-0.0537, 0.2393, -0.2144), (-0.1295, 0.4299, -0.5155), (-0.1551, 0.5608, -0.8354), (-0.275, 0.91, -2.425), (-0.3332, 0.742, -3.007), (-0.112, 0.2261, -2.344), (-0.0901, 0.2465, -1.969), (-0.02679, 0.1427, -1.687), (-0.1081, -0.215, 0.4018), (-0.05372, -0.102, 0.1839), (-0.006763, 0.002003, 0.05837), (0.006451, 0.17, -0.04557), (0.009872, 0.2384, -0.2056), (0.002347, 0.4518, -0.524), (0.05073, 0.6262, -0.8569), (-0.1136, 0.9424, -2.551), (-0.1856, 0.7748, -3.429), (0.0007228, 0.2169, -2.385), (-0.0008368, 0.2838, -1.984), (0.00369, 0.1476, -1.686), (-0.1346, -0.3591, 0.663), (-0.05162, -0.2144, 0.3922), (0.004077, -0.128, 0.2233), (0.02258, -0.01035, 0.06788), (0.05338, 0.1454, -0.04043), (0.07357, 0.2381, -0.2119), (0.1374, 0.4521, -0.5295), (0.2045, 0.567, -0.8771), (0.05237, 0.8406, -2.402), (0.03052, 0.8644, -3.013), (0.1046, 0.2401, -2.336), (0.0781, 0.2531, -1.953), (0.03214, 0.1406, -1.686), (0.02162, -0.3254, 0.6541), (0.01112, -0.2251, 0.3924), (0.04133, -0.1322, 0.2276), (0.07228, -0.01607, 0.07223), (0.1287, 0.123, -0.05357), (0.1937, 0.2337, -0.2239), (0.268, 0.3682, -0.5603), (0.2923, 0.4054, -0.7709), (0.1905, 0.7091, -2.086), (0.1536, 0.6382, -2.592), (0.2287, 0.2117, -2.119), (0.1022, 0.2029, -1.831), (0.04958, 0.1231, -1.684), (0.09095, -0.2383, 0.3951), (0.08981, -0.1451, 0.2452), (0.1268, -0.0321, 0.07817), (0.19, 0.08633, -0.0689), (0.2357, 0.181, -0.2243), (0.3292, 0.243, -0.4762), (0.3328, 0.2037, -0.6742), (0.2552, 0.5506, -1.959), (0.02627, 0.5918, -2.346), (0.191, 0.2013, -1.595), (0.1326, 0.1271, -1.681), (0.069, 0.0987, -1.676), (0.09175, -0.2409, 0.3981), (0.1369, -0.1618, 0.2702), (0.1617, -0.06269, 0.09931), (0.2084, 0.03547, -0.06705), (0.2617, 0.1084, -0.2267), (0.3315, 0.1237, -0.4714), (0.3323, 0.006207, -0.7514), (0.1954, -0.02532, -0.8025), (0.2453, 0.2683, -1.277), (0.2032, 0.1811, -1.415), (0.1572, 0.1009, -1.567), (0.08889, 0.07441, -1.665), (0.06146, -0.2906, 0.4413), (0.1696, -0.1792, 0.2972), (0.1862, -0.0908, 0.1291), (0.2177, -0.006737, -0.03638), (0.2722, 0.05544, -0.2056), (0.3414, 0.07685, -0.4459), (0.3526, 0.01789, -0.7426), (0.2007, -0.02734, -0.7867), (0.2227, 0.1803, -1.187), (0.2128, 0.1497, -1.339), (0.1673, 0.0728, -1.507), (0.1042, 0.05356, -1.654), (-0.1751, -0.3075, 0.5498), (0.0948, -0.3287, 0.4955), (0.1907, -0.1947, 0.323), (0.2086, -0.1147, 0.1565), (0.2306, -0.03703, -0.004184), (0.2806, 0.02593, -0.1815), (0.3448, 0.0487, -0.4135), (0.3635, 0.03067, -0.726), (0.2057, -0.02325, -0.8064), (0.199, 0.1104, -1.143), (0.2125, 0.1053, -1.286), (0.1729, 0.04635, -1.471), (0.1143, 0.03468, -1.644), (-0.02817, -0.3401, 0.7554), (0.1332, -0.336, 0.542), (0.2047, -0.2113, 0.3498), (0.2286, -0.1347, 0.1817), (0.2474, -0.0605, 0.02396), (0.2924, -0.0017, -0.1607), (0.3523, 0.01951, -0.3949), (0.3692, 0.01417, -0.7175), (0.2093, -0.04199, -0.815), (0.1843, -0.03889, -0.786), (0.207, 0.04507, -1.238), (0.1767, 0.02102, -1.445), (0.12, 0.01672, -1.636), (0.08007, -0.3143, 0.8181), (0.1687, -0.3082, 0.6089), (0.202, -0.2276, 0.3717), (0.244, -0.153, 0.2123), (0.2679, -0.0833, 0.05048), (0.3138, -0.03387, -0.1471), (0.3641, -0.01383, -0.3936), (0.3686, -0.01353, -0.7181), (0.2158, -0.0514, -0.7933), (0.1774, -0.02102, -0.749), (0.2055, -0.02142, -1.218), (0.1783, -0.00961, -1.437), (0.122, -0.0008945, -1.634), (0.1491, -0.2936, 0.8487), (0.1412, -0.2949, 0.6589), (0.1673, -0.2518, 0.4027), (0.2558, -0.169, 0.2487), (0.303, -0.1113, 0.07389), (0.3464, -0.07822, -0.1408), (0.372, -0.05837, -0.4022), (0.364, -0.03735, -0.723), (0.2117, 0.02985, -0.8187), (0.1858, 0.03056, -0.765), (0.2127, -0.0885, -1.241), (0.1779, -0.03929, -1.445), (0.1207, -0.01832, -1.637), (0.1729, -0.2889, 0.6535), (0.1952, -0.2963, 0.452), (0.2706, -0.1767, 0.2751), (0.3481, -0.1437, 0.09099), (0.339, -0.1482, -0.139), (0.3501, -0.1328, -0.4174), (0.3562, -0.0626, -0.7266), (0.1991, 0.02792, -0.8207), (0.1939, 0.008381, -0.8435), (0.2224, -0.1491, -1.282), (0.1749, -0.06217, -1.471), (0.116, -0.03574, -1.645), (0.2385, -0.3061, 0.6317), (0.195, -0.309, 0.4825), (0.2729, -0.1726, 0.29), (0.2071, -0.1165, 0.1489), (0.1707, -0.2313, -0.1522), (0.3086, -0.2589, -0.4219), (0.3518, -0.08211, -0.7108), (0.211, 0.01882, -0.8046), (0.2338, -0.2172, -1.118), (0.2268, -0.1936, -1.327), (0.1702, -0.08522, -1.507), (0.1074, -0.05361, -1.656), (0.02214, -0.3024, 0.574), (0.1962, -0.2938, 0.5201), (0.2494, -0.4582, 0.272), (0.2123, -0.4339, 0.05301), (0.2797, -0.4843, -0.1676), (0.3386, -0.4825, -0.4223), (0.2977, -0.2357, -0.7105), (0.2514, -0.07765, -0.8569), (0.2713, -0.3397, -1.215), (0.2203, -0.2201, -1.399), (0.1613, -0.1091, -1.568), (0.09458, -0.07191, -1.669), (0.3245, -0.3494, 0.6746), (0.2361, -0.6089, 0.4886), (0.2742, -0.6752, 0.2754), (0.3362, -0.6916, 0.04755), (0.3255, -0.6703, -0.1919), (0.3602, -0.6321, -0.4448), (0.3405, -0.5472, -0.7345), (0.3187, -0.465, -1.083), (0.2631, -0.3767, -1.362), (0.2158, -0.2082, -1.607), (0.1448, -0.1234, -1.689), (0.07688, -0.08947, -1.681), (-0.0003121, 0.001164, -1.69), (0.2967, -0.5685, 0.6602), (0.2527, -0.7114, 0.489), (0.2873, -0.7666, 0.2754), (0.322, -0.7788, 0.03776), (0.3094, -0.7671, -0.2128), (0.3325, -0.7334, -0.4683), (0.331, -0.6606, -0.7468), (0.3213, -0.5424, -1.268), (0.4015, -0.2824, -1.757), (0.2611, -0.1908, -2.175), (0.1276, -0.1335, -1.862), (0.05443, -0.1043, -1.693), (0.2113, -0.6328, 0.6525), (0.2243, -0.7547, 0.4858), (0.218, -0.8227, 0.2763), (0.3249, -0.8126, 0.04623), (0.2942, -0.8107, -0.2141), (0.3146, -0.7873, -0.4812), (0.2176, -0.7082, -0.7941), (0.3248, -0.6169, -1.859), (0.198, -0.406, -2.173), (0.1051, -0.2282, -2.34), (0.0781, -0.1628, -1.984), (0.02838, -0.1146, -1.702), (-3.973e-05, -0.656, 0.6552), (0.001776, -0.7752, 0.4834), (-0.0003155, -0.8411, 0.2719), (6.118e-06, -0.8618, 0.03248), (1.157e-05, -0.8461, -0.221), (1.001e-05, -0.8015, -0.4849), (2.136e-06, -0.72, -0.831), (0.009101, -0.6003, -1.732), (0.001482, -0.2773, -2.333), (0.0002811, -0.2113, -2.384), (1.854e-06, -0.1916, -2.003), (0.0004102, -0.1192, -1.704), (-0.24, -0.3793, 0.6375), (-0.2038, -0.6331, 0.6702), (-0.2216, -0.7516, 0.4839), (-0.2171, -0.814, 0.2735), (-0.2034, -0.8317, 0.0347), (-0.2172, -0.8147, -0.2198), (-0.2223, -0.7751, -0.4804), (-0.218, -0.7034, -0.7935), (-0.1207, -0.4051, -1.546), (-0.1924, -0.4007, -2.16), (-0.1049, -0.2249, -2.335), (-0.08018, -0.1635, -1.985), (-0.0274, -0.1182, -1.698), (-0.1857, -0.3773, 0.6793), (-0.3241, -0.4533, 0.7177), (-0.2636, -0.7054, 0.4875), (-0.2542, -0.7616, 0.279), (-0.323, -0.7562, 0.04011), (-0.3313, -0.7379, -0.2081), (-0.334, -0.706, -0.4638), (-0.3253, -0.6451, -0.7444), (-0.2906, -0.5432, -1.259), (-0.1596, -0.3266, -1.564), (-0.1474, -0.2776, -2.038), (-0.1285, -0.1343, -1.862), (-0.05052, -0.1127, -1.684), (-0.392, -0.3383, 0.4829), (-0.2936, -0.4174, 0.6663), (-0.2681, -0.6033, 0.4782), (-0.2438, -0.6546, 0.2723), (-0.2973, -0.626, 0.04612), (-0.3091, -0.596, -0.1878), (-0.3353, -0.5766, -0.44), (-0.3242, -0.5085, -0.7321), (-0.3139, -0.4606, -1.08), (-0.1774, -0.3818, -1.351), (-0.1559, -0.2058, -1.575), (-0.1191, -0.1394, -1.667), (-0.06697, -0.1005, -1.667), (-0.3838, -0.5011, 0.7733), (-0.08169, -0.3522, 0.6944), (-0.3291, -0.3331, 0.5032), (-0.1548, -0.1803, 0.32), (-0.1653, -0.1666, 0.133), (-0.1725, -0.189, -0.1265), (-0.2882, -0.3182, -0.4252), (-0.3245, -0.1188, -0.7058), (-0.2285, -0.01417, -0.8265), (-0.2672, -0.3323, -1.214), (-0.1915, -0.1907, -1.363), (-0.133, -0.1035, -1.573), (-0.07862, -0.07898, -1.651), (0.06704, -0.1596, 0.5028), (-0.1544, -0.2011, 0.3981), (-0.2329, -0.173, 0.2548), (-0.2651, -0.1396, 0.1118), (-0.3411, -0.09686, -0.09974), (-0.3857, -0.1341, -0.4138), (-0.3189, -0.06784, -0.7247), (-0.2107, 0.02114, -0.8073), (-0.2246, -0.1842, -1.098), (-0.2112, -0.1603, -1.312), (-0.147, -0.07662, -1.525), (-0.08834, -0.05754, -1.642), (-0.1793, -0.2449, 0.3854), (-0.1352, -0.1556, 0.2794), (-0.2691, -0.169, 0.1991), (-0.3065, -0.1358, 0.06365), (-0.3315, -0.08264, -0.1309), (-0.3711, -0.06927, -0.4054), (-0.3191, -0.05355, -0.7234), (-0.2036, 0.0313, -0.8214), (-0.199, 0.01744, -0.831), (-0.2131, -0.1237, -1.283), (-0.1578, -0.06477, -1.492), (-0.0967, -0.03849, -1.638), (-0.1645, -0.1351, 0.2052), (-0.2554, -0.1544, 0.1619), (-0.2957, -0.1103, 0.03126), (-0.308, -0.06372, -0.1542), (-0.3517, -0.03394, -0.4061), (-0.3228, -0.01133, -0.6977), (-0.1902, 0.06478, -0.7723), (-0.2009, 0.03205, -0.7677), (-0.2091, -0.07845, -1.26), (-0.1684, -0.05014, -1.472), (-0.103, -0.01938, -1.637)], [(57, 58), (193, 180)], [(5, 4, 15, 16), (6, 5, 16, 17), (1, 0, 11, 12), (7, 6, 17, 18), (2, 1, 12, 13), (8, 7, 18, 19), (3, 2, 13, 14), (9, 8, 19, 20), (4, 3, 14, 15), (10, 9, 20, 21), (16, 15, 26, 27), (17, 16, 27, 28), (12, 11, 22, 23), (18, 17, 28, 29), (13, 12, 23, 24), (19, 18, 29, 30), (14, 13, 24, 25), (20, 19, 30, 31), (15, 14, 25, 26), (21, 20, 31, 32), (31, 30, 41, 42), (26, 25, 36, 37), (32, 31, 42, 43), (27, 26, 37, 38), (28, 27, 38, 39), (23, 22, 33, 34), (29, 28, 39, 40), (24, 23, 34, 35), (30, 29, 40, 41), (25, 24, 35, 36), (41, 40, 51, 52), (36, 35, 46, 47), (42, 41, 52, 53), (37, 36, 47, 48), (43, 42, 53, 54), (38, 37, 48, 49), (39, 38, 49, 50), (34, 33, 44, 45), (40, 39, 50, 51), (35, 34, 45, 46), (45, 44, 58, 59), (51, 50, 64, 65), (46, 45, 59, 60), (52, 51, 65, 66), (47, 46, 60, 61), (53, 52, 66, 67), (48, 47, 61, 62), (54, 53, 67, 68), (49, 48, 62, 63), (50, 49, 63, 64), (63, 62, 75, 76), (64, 63, 76, 77), (59, 58, 71, 72), (65, 64, 77, 78), (60, 59, 72, 73), (56, 55, 69, 70), (66, 65, 78, 79), (61, 60, 73, 74), (67, 66, 79, 80), (62, 61, 74, 75), (68, 67, 80, 81), (80, 79, 90, 91), (75, 74, 85, 86), (81, 80, 91, 92), (76, 75, 86, 87), (77, 76, 87, 88), (72, 71, 82, 83), (78, 77, 88, 89), (73, 72, 83, 84), (79, 78, 89, 90), (74, 73, 84, 85), (90, 89, 101, 102), (85, 84, 96, 97), (91, 90, 102, 103), (86, 85, 97, 98), (92, 91, 103, 104), (87, 86, 98, 99), (88, 87, 99, 100), (83, 82, 94, 95), (89, 88, 100, 101), (84, 83, 95, 96), (101, 100, 113, 114), (96, 95, 108, 109), (102, 101, 114, 115), (97, 96, 109, 110), (103, 102, 115, 116), (98, 97, 110, 111), (104, 103, 116, 117), (99, 98, 111, 112), (94, 93, 106, 107), (100, 99, 112, 113), (95, 94, 107, 108), (107, 106, 119, 120), (113, 112, 125, 126), (108, 107, 120, 121), (114, 113, 126, 127), (109, 108, 121, 122), (115, 114, 127, 128), (110, 109, 122, 123), (116, 115, 128, 129), (111, 110, 123, 124), (106, 105, 118, 119), (117, 116, 129, 130), (112, 111, 124, 125), (124, 123, 135, 136), (130, 129, 141, 142), (125, 124, 136, 137), (120, 119, 131, 132), (126, 125, 137, 138), (121, 120, 132, 133), (127, 126, 138, 139), (122, 121, 133, 134), (128, 127, 139, 140), (123, 122, 134, 135), (129, 128, 140, 141), (140, 139, 151, 152), (135, 134, 146, 147), (141, 140, 152, 153), (136, 135, 147, 148), (142, 141, 153, 154), (137, 136, 148, 149), (132, 131, 143, 144), (138, 137, 149, 150), (133, 132, 144, 145), (139, 138, 150, 151), (134, 133, 145, 146), (151, 150, 162, 163), (146, 145, 157, 158), (152, 151, 163, 164), (147, 146, 158, 159), (153, 152, 164, 165), (148, 147, 159, 160), (154, 153, 165, 166), (149, 148, 160, 161), (144, 143, 155, 156), (150, 149, 161, 162), (145, 144, 156, 157), (162, 161, 174, 175), (157, 156, 169, 170), (163, 162, 175, 176), (158, 157, 170, 171), (164, 163, 176, 177), (159, 158, 171, 172), (165, 164, 177, 178), (160, 159, 172, 173), (166, 165, 178, 179), (161, 160, 173, 174), (173, 172, 185, 186), (168, 167, 180, 181), (179, 178, 191, 192), (174, 173, 186, 187), (169, 168, 181, 182), (175, 174, 187, 188), (170, 169, 182, 183), (176, 175, 188, 189), (171, 170, 183, 184), (177, 176, 189, 190), (172, 171, 184, 185), (178, 177, 190, 191), (190, 189, 202, 203), (185, 184, 197, 198), (191, 190, 203, 204), (186, 185, 198, 199), (192, 191, 204, 205), (187, 186, 199, 200), (182, 181, 194, 195), (188, 187, 200, 201), (183, 182, 195, 196), (189, 188, 201, 202), (184, 183, 196, 197), (202, 201, 214, 215), (197, 196, 209, 210), (203, 202, 215, 216), (198, 197, 210, 211), (204, 203, 216, 217), (199, 198, 211, 212), (205, 204, 217, 218), (200, 199, 212, 213), (201, 200, 213, 214), (196, 195, 208, 209), (214, 213, 225, 226), (209, 208, 220, 221), (215, 214, 226, 227), (210, 209, 221, 222), (216, 215, 227, 228), (211, 210, 222, 223), (217, 216, 228, 229), (212, 211, 223, 224), (218, 217, 229, 230), (213, 212, 224, 225), (208, 207, 219, 220), (230, 229, 241, 242), (225, 224, 236, 237), (220, 219, 231, 232), (226, 225, 237, 238), (221, 220, 232, 233), (227, 226, 238, 239), (222, 221, 233, 234), (228, 227, 239, 240), (223, 222, 234, 235), (229, 228, 240, 241), (224, 223, 235, 236), (235, 234, 246, 247), (241, 240, 252, 253), (236, 235, 247, 248), (242, 241, 253, 254), (237, 236, 248, 249), (232, 231, 243, 244), (238, 237, 249, 250), (233, 232, 244, 245), (239, 238, 250, 251), (234, 233, 245, 246), (240, 239, 251, 252), (251, 250, 262, 263), (246, 245, 257, 258), (252, 251, 263, 264), (247, 246, 258, 259), (253, 252, 264, 265), (248, 247, 259, 260), (254, 253, 265, 266), (249, 248, 260, 261), (244, 243, 255, 256), (250, 249, 261, 262), (245, 244, 256, 257), (262, 261, 274, 275), (257, 256, 269, 270), (263, 262, 275, 276), (258, 257, 270, 271), (264, 263, 276, 277), (259, 258, 271, 272), (265, 264, 277, 278), (260, 259, 272, 273), (266, 265, 278, 279), (261, 260, 273, 274), (256, 255, 268, 269), (279, 278, 290, 291), (274, 273, 285, 286), (269, 268, 280, 281), (275, 274, 286, 287), (270, 269, 281, 282), (276, 275, 287, 288), (271, 270, 282, 283), (277, 276, 288, 289), (272, 271, 283, 284), (278, 277, 289, 290), (273, 272, 284, 285), (284, 283, 295, 296), (290, 289, 301, 302), (285, 284, 296, 297), (291, 290, 302, 303), (286, 285, 297, 298), (281, 280, 292, 293), (287, 286, 298, 299), (282, 281, 293, 294), (288, 287, 299, 300), (283, 282, 294, 295), (289, 288, 300, 301), (300, 299, 312, 313), (295, 294, 307, 308), (301, 300, 313, 314), (296, 295, 308, 309), (302, 301, 314, 315), (297, 296, 309, 310), (303, 302, 315, 316), (298, 297, 310, 311), (293, 292, 305, 306), (299, 298, 311, 312), (294, 293, 306, 307), (312, 311, 324, 325), (307, 306, 319, 320), (313, 312, 325, 326), (308, 307, 320, 321), (314, 313, 326, 327), (309, 308, 321, 322), (315, 314, 327, 328), (310, 309, 322, 323), (305, 304, 317, 318), (316, 315, 328, 329), (311, 310, 323, 324), (306, 305, 318, 319), (329, 328, 341, 342), (324, 323, 336, 337), (319, 318, 331, 332), (325, 324, 337, 338), (320, 319, 332, 333), (326, 325, 338, 339), (321, 320, 333, 334), (327, 326, 339, 340), (322, 321, 334, 335), (328, 327, 340, 341), (323, 322, 335, 336), (318, 317, 330, 331), (341, 340, 353, 354), (336, 335, 348, 349), (331, 330, 343, 344), (342, 341, 354, 355), (337, 336, 349, 350), (338, 337, 350, 351), (333, 332, 345, 346), (339, 338, 351, 352), (334, 333, 346, 347), (340, 339, 352, 353), (335, 334, 347, 348), (347, 346, 358, 359), (353, 352, 364, 365), (348, 347, 359, 360), (354, 353, 365, 366), (349, 348, 360, 361), (355, 354, 366, 367), (350, 349, 361, 362), (351, 350, 362, 363), (352, 351, 363, 364), (363, 362, 374, 375), (358, 357, 369, 370), (364, 363, 375, 376), (359, 358, 370, 371), (365, 364, 376, 377), (360, 359, 371, 372), (366, 365, 377, 378), (361, 360, 372, 373), (367, 366, 378, 379), (362, 361, 373, 374), (379, 378, 389, 390), (374, 373, 384, 385), (375, 374, 385, 386), (370, 369, 380, 381), (376, 375, 386, 387), (371, 370, 381, 382), (377, 376, 387, 388), (372, 371, 382, 383), (378, 377, 388, 389), (373, 372, 383, 384), (267, 10, 21), (267, 21, 32), (267, 32, 43), (267, 43, 54), (267, 54, 68), (267, 68, 81), (267, 81, 92), (267, 92, 104), (267, 104, 117), (267, 117, 130), (267, 130, 142), (267, 142, 154), (267, 154, 166), (267, 166, 179), (267, 179, 192), (267, 192, 205), (267, 205, 218), (267, 218, 230), (267, 230, 242), (267, 242, 254), (267, 254, 266), (267, 266, 279), (267, 279, 291), (267, 291, 303), (267, 303, 316), (267, 316, 329), (267, 329, 342), (267, 342, 355), (267, 355, 367), (267, 367, 379), (267, 379, 390), (389, 388, 8, 9), (384, 383, 3, 4), (390, 389, 9, 10), (385, 384, 4, 5), (267, 390, 10), (386, 385, 5, 6), (381, 380, 0, 1), (387, 386, 6, 7), (382, 381, 1, 2), (388, 387, 7, 8), (383, 382, 2, 3)])
me_sphere_002.polygons.foreach_set('use_smooth', [True] * 374)
me_sphere_002.materials.append(mat_material_003)
me_sphere_002.use_remesh_preserve_volume = False
me_sphere_002.use_remesh_preserve_attributes = False
me_sphere_002.use_mirror_vertex_groups = False
me_sphere_002.update()
me_sphere = bpy.data.meshes.new('Sphere')
me_sphere.from_pydata([(-0.09681, 0.005898, 0.01211), (-0.3735, -0.02998, 0.04822), (-0.628, -0.04146, -0.06896), (-0.9821, 0.04883, -0.1388), (-1.446, 0.09281, 0.1969), (-4.007, -0.1322, 0.3001), (-4.842, -0.08609, 0.3369), (-4.744, -0.03918, 0.1053), (-4.413, -0.0208, -0.2176), (-1.908, 0.00955, -0.6608), (-1.124, 0.005469, -1.058), (-0.6328, 0.03434, -1.539), (-0.4721, 0.07117, -2.044), (-0.4096, -0.1064, -2.901), (-0.3006, -0.1304, -3.571), (-0.08731, 0.01681, 0.01433), (-0.3471, -0.0134, 0.04253), (-0.5728, 0.00475, -0.05508), (-0.9481, 0.05412, -0.1405), (-1.397, 0.09253, 0.1721), (-2.003, 0.09165, 0.1901), (-4.463, -0.08974, 0.2292), (-4.542, -0.01981, 0.0375), (-3.899, -0.02053, -0.3291), (-1.744, 0.1002, -0.7103), (-1.007, 0.1189, -1.108), (-0.6082, 0.1259, -1.534), (-0.449, 0.1433, -2.005), (-0.414, -0.02472, -2.857), (-0.3034, -0.07897, -3.567), (-0.0719, 0.02673, 0.01645), (-0.3077, 0.01424, 0.02905), (-0.4706, -0.0326, -0.01502), (-0.8336, 0.04508, -0.1186), (-1.204, 0.08577, 0.04939), (-1.535, 0.1078, 0.09919), (-1.889, 0.09625, 0.009817), (-2.05, 0.07158, -0.1557), (-1.741, 0.1227, -0.3754), (-1.33, 0.1951, -0.8359), (-0.8018, 0.2347, -1.16), (-0.5453, 0.2128, -1.512), (-0.4043, 0.2065, -1.954), (-0.3934, 0.07717, -2.799), (-0.2955, 0.009895, -3.546), (-0.051, 0.03447, 0.01857), (-0.2622, 0.05332, 0.02951), (-0.3766, -0.02123, 0.04909), (-0.6466, 0.1234, -0.07232), (-0.9195, 0.08469, -0.1273), (-1.131, 0.09989, -0.1473), (-1.272, 0.1084, -0.2392), (-1.303, 0.1251, -0.3697), (-1.179, 0.1652, -0.641), (-0.9037, 0.2347, -0.9481), (-0.6279, 0.3205, -1.176), (-0.4588, 0.2853, -1.479), (-0.3437, 0.2478, -1.902), (-0.3578, 0.1643, -2.738), (-0.2654, 0.03675, -3.525), (-0.0254, 0.03938, 0.02192), (-0.186, 0.08231, 0.03766), (-0.2811, 0.05749, 0.03391), (-0.4674, 0.1038, 0.01692), (-0.6201, 0.2188, -0.08074), (-0.7609, 0.2094, -0.1527), (-0.822, 0.2152, -0.3675), (-0.8249, 0.2392, -0.5725), (-0.7552, 0.3119, -0.7787), (-0.6365, 0.3949, -0.9603), (-0.4903, 0.3971, -1.169), (-0.3613, 0.3395, -1.45), (-0.2719, 0.2664, -1.857), (-0.2954, 0.2206, -2.685), (-0.2118, 0.07593, -3.502), (0.003799, 0.03989, 0.02735), (-0.08018, 0.08534, 0.04811), (-0.1667, 0.09973, 0.04738), (-0.2727, 0.1618, 0.08709), (-0.3876, 0.4212, -0.03702), (-0.5239, 0.3807, -0.2172), (-0.518, 0.4641, -0.4306), (-0.522, 0.5218, -0.5845), (-0.5175, 0.5141, -0.783), (-0.4714, 0.4963, -0.9634), (-0.3675, 0.4641, -1.159), (-0.2582, 0.3728, -1.427), (-0.1946, 0.2757, -1.827), (-0.2311, 0.26, -2.649), (-0.1607, 0.104, -3.485), (0.02117, 0.03875, 0.03045), (-0.007196, 0.0824, 0.06127), (-0.05069, 0.1341, 0.09783), (-0.2005, 0.3081, 0.09075), (-0.2141, 0.5, -0.06862), (-0.1924, 0.6742, -0.3228), (-0.2743, 0.6618, -0.4283), (-0.2866, 0.6399, -0.551), (-0.295, 0.6348, -0.7649), (-0.2961, 0.5848, -0.9594), (-0.2526, 0.5139, -1.155), (-0.1569, 0.3868, -1.412), (-0.1216, 0.2843, -1.814), (-0.1614, 0.2918, -2.632), (-0.1185, 0.125, -3.479), (0.04661, 0.009098, 0.06239), (0.03649, 0.09398, 0.0958), (0.04337, 0.2718, 0.07327), (0.01319, 0.3922, 0.08057), (0.002235, 0.5293, -0.02572), (-0.01506, 0.7015, -0.2762), (0.04677, 2.151, -0.3599), (0.009284, 2.736, -0.5229), (-0.01661, 2.685, -0.7126), (-0.003963, 1.852, -0.9374), (-0.1242, 0.5443, -1.153), (-0.07517, 0.3936, -1.407), (-0.06086, 0.295, -1.812), (-0.08651, 0.3225, -2.629), (-0.06831, 0.1476, -3.477), (0.09021, 0.004932, 0.0418), (0.09191, 0.143, 0.09234), (0.1212, 0.2221, 0.0868), (0.2024, 0.4007, 0.04403), (0.1881, 0.5424, -0.05888), (0.1278, 0.7581, -0.2698), (0.09023, 2.149, -0.3672), (0.09353, 2.78, -0.536), (0.08207, 2.717, -0.6932), (0.0001939, 1.875, -0.9387), (0.01064, 0.5559, -1.149), (-0.001107, 0.3994, -1.404), (-0.001717, 0.3088, -1.812), (-0.00132, 0.3385, -2.629), (-0.004181, 0.1668, -3.477), (0.1085, -0.01192, 0.043), (0.1612, 0.1446, 0.06854), (0.2175, 0.2232, 0.05659), (0.3117, 0.3598, -0.04218), (0.3235, 0.5529, -0.1423), (0.2603, 0.7702, -0.3244), (0.2794, 0.8226, -0.4508), (0.276, 0.6718, -0.5189), (0.2132, 0.6771, -0.7344), (0.1729, 0.6202, -0.9386), (0.1425, 0.5385, -1.144), (0.07413, 0.3988, -1.401), (0.0584, 0.3214, -1.806), (0.08702, 0.3164, -2.625), (0.06816, 0.1749, -3.476), (0.1431, -0.02887, 0.0508), (0.3062, 0.1996, 0.01648), (0.337, 0.3548, -0.03593), (0.415, 0.3249, -0.08677), (0.4462, 0.3496, -0.1449), (0.4672, 0.389, -0.2699), (0.4551, 0.4686, -0.3449), (0.4577, 0.5623, -0.5378), (0.4459, 0.5897, -0.7307), (0.3617, 0.5468, -0.938), (0.2598, 0.4942, -1.145), (0.1554, 0.3894, -1.405), (0.1199, 0.3277, -1.802), (0.1662, 0.2893, -2.625), (0.1373, 0.1635, -3.476), (0.1647, -0.00654, 0.07962), (0.4257, 0.1675, -0.01019), (0.4441, 0.2849, -0.06399), (0.5064, 0.2593, -0.09451), (0.547, 0.2866, -0.1542), (0.5791, 0.3058, -0.2126), (0.5844, 0.3529, -0.3587), (0.5913, 0.4182, -0.5501), (0.5776, 0.4531, -0.751), (0.4918, 0.452, -0.9536), (0.3638, 0.4276, -1.157), (0.2564, 0.365, -1.421), (0.1929, 0.3229, -1.812), (0.2374, 0.2636, -2.64), (0.217, 0.1209, -3.482), (0.1884, -0.02761, 0.04362), (0.4393, 0.05472, -0.004482), (0.5314, 0.1345, -0.03875), (0.5971, 0.1692, -0.09182), (0.699, 0.168, -0.1679), (0.7947, 0.1404, -0.2416), (0.8506, 0.1237, -0.3626), (0.8441, 0.1455, -0.5691), (0.7646, 0.2354, -0.7807), (0.633, 0.3395, -0.962), (0.4835, 0.3457, -1.175), (0.3612, 0.3203, -1.448), (0.2708, 0.3085, -1.841), (0.3035, 0.2248, -2.674), (0.2538, 0.1103, -3.485), (0.1368, -0.05258, 0.05484), (0.4082, -0.0109, 0.003576), (0.5777, 0.07658, -0.04837), (0.7174, 0.07765, -0.123), (0.9422, 0.05363, -0.1989), (1.154, 0.08897, -0.1812), (1.298, 0.1057, -0.2522), (1.333, 0.12, -0.3833), (1.195, 0.1265, -0.6615), (0.9037, 0.1721, -0.9563), (0.625, 0.2572, -1.188), (0.462, 0.259, -1.479), (0.3433, 0.2804, -1.887), (0.3641, 0.1658, -2.725), (0.2852, 0.02142, -3.479), (0.1523, -0.06444, 0.04905), (0.4369, -0.06962, 0.01754), (0.6297, 0.0304, -0.05857), (0.8645, 0.02047, -0.1713), (1.234, 0.0828, 0.02842), (1.581, 0.1133, 0.1068), (2.015, 0.08588, 0.01148), (2.197, 0.06734, -0.1832), (1.793, 0.1196, -0.4116), (1.351, 0.1616, -0.8379), (0.8082, 0.1687, -1.167), (0.5514, 0.1848, -1.51), (0.4041, 0.2276, -1.942), (0.3954, 0.07585, -2.784), (0.2908, -0.03103, -3.485), (0.173, -0.07502, 0.04413), (0.4461, -0.1063, 0.02531), (0.6639, -0.01378, -0.07057), (0.9804, 0.02553, -0.1613), (1.451, 0.09511, 0.1752), (2.357, 0.147, 0.3217), (4.59, -0.06768, 0.1886), (4.66, -0.01926, 0.001402), (4.095, -0.03042, -0.3688), (1.788, 0.07871, -0.6971), (1.03, 0.05678, -1.102), (0.6159, 0.09298, -1.532), (0.4497, 0.1495, -1.996), (0.4136, -0.03938, -2.841), (0.2968, -0.07487, -3.492), (0.2078, -0.06708, 0.03629), (0.4393, -0.1218, 0.02511), (0.6746, -0.06632, -0.08313), (1.02, 0.01979, -0.1421), (1.522, 0.08894, 0.1908), (4.361, -0.1345, 0.3007), (5.36, -0.2005, 0.3065), (5.233, -0.2443, 0.05386), (4.393, -0.1199, -0.3275), (1.961, -0.02522, -0.6577), (1.157, -0.06558, -1.036), (0.6417, -0.0106, -1.54), (0.4761, 0.05684, -2.041), (0.4051, -0.13, -2.887), (0.3008, -0.1245, -3.499), (0.1903, 0.0001538, 0.03618), (0.4185, -0.1304, 0.02537), (0.6545, -0.1123, -0.07995), (0.9641, -0.01517, -0.1671), (1.436, 0.0737, 0.1851), (3.288, -0.1447, 0.1359), (4.302, -0.1276, 0.2428), (4.381, -0.07315, 0.0333), (3.969, -0.1718, -0.3888), (1.798, -0.1392, -0.6561), (1.089, -0.1748, -1.027), (0.624, -0.1086, -1.54), (0.4801, -0.03941, -2.069), (0.3863, -0.1875, -2.914), (0.3005, -0.1459, -3.502), (0.1428, -0.01591, 0.0484), (0.3821, -0.1352, 0.02703), (0.602, -0.1494, -0.05371), (0.8381, -0.07194, -0.1823), (1.225, -0.008084, 0.1139), (1.676, 0.01939, 0.09234), (2.884, -0.03087, 0.04381), (3.155, -0.06881, -0.2009), (1.915, -0.05682, -0.3548), (1.348, -0.1445, -0.6504), (0.9096, -0.2474, -1.065), (0.5667, -0.1874, -1.514), (0.4436, -0.1136, -2.064), (0.36, -0.2209, -2.916), (0.3074, -0.186, -3.505), (0.139, -0.03104, 0.0427), (0.3348, -0.1342, 0.02821), (0.5212, -0.1724, -0.02243), (0.688, -0.1484, -0.1346), (0.8989, -0.08507, -0.1961), (1.162, -0.08242, -0.03873), (1.373, -0.03676, -0.0546), (1.305, -0.05512, -0.261), (1.148, -0.06793, -0.4735), (0.9726, -0.1758, -0.6911), (0.7306, -0.2837, -1.046), (0.4818, -0.2375, -1.435), (0.3783, -0.1685, -2.011), (0.3069, -0.1948, -2.887), (0.2934, -0.2197, -3.511), (0.1361, -0.03542, 0.03944), (0.2853, -0.1282, 0.02565), (0.4205, -0.1819, -0.000559), (0.5503, -0.2071, -0.05519), (0.6549, -0.1977, -0.1388), (0.7488, -0.1755, -0.1943), (0.8143, -0.157, -0.2303), (0.8323, -0.1541, -0.277), (0.7934, -0.1742, -0.3615), (0.7039, -0.2656, -0.6755), (0.5882, -0.3258, -0.9784), (0.3954, -0.2724, -1.339), (0.3101, -0.2072, -1.929), (0.2541, -0.1732, -2.836), (0.261, -0.2399, -3.5), (0.1284, -0.03942, 0.0357), (0.2334, -0.1271, 0.01936), (0.3196, -0.1728, -0.007314), (0.4033, -0.2205, -0.02748), (0.4775, -0.2558, -0.06889), (0.5277, -0.2802, -0.1044), (0.5614, -0.2957, -0.1374), (0.5761, -0.3175, -0.1725), (0.571, -0.3624, -0.2398), (0.5209, -0.3971, -0.5825), (0.4542, -0.3823, -0.9094), (0.3187, -0.3082, -1.271), (0.2242, -0.2018, -1.851), (0.2033, -0.1795, -2.78), (0.2124, -0.251, -3.488), (0.0001328, -0.2342, -4.592), (0.1072, -0.04768, 0.02795), (0.1693, -0.1339, 0.01307), (0.2222, -0.1775, -0.01076), (0.2639, -0.2169, -0.02474), (0.3051, -0.2495, -0.04672), (0.3347, -0.2769, -0.0607), (0.3585, -0.3001, -0.08668), (0.3766, -0.3394, -0.1228), (0.3822, -0.4229, -0.1879), (0.3523, -0.4968, -0.4893), (0.3108, -0.4392, -0.8454), (0.2278, -0.3408, -1.226), (0.1418, -0.1749, -1.794), (0.1409, -0.1956, -2.731), (0.1639, -0.2581, -3.479), (0.07621, -0.05476, 0.01908), (0.09562, -0.1408, 0.007539), (0.1188, -0.1846, -0.001445), (0.1337, -0.2238, 0.0002331), (0.1527, -0.2563, -0.004584), (0.1666, -0.2827, -0.00414), (0.1771, -0.3014, -0.02604), (0.1848, -0.3335, -0.07484), (0.1882, -0.4259, -0.1963), (0.1727, -0.5391, -0.4623), (0.1549, -0.4843, -0.8046), (0.1157, -0.3625, -1.202), (0.07085, -0.144, -1.762), (0.07896, -0.2098, -2.703), (0.09161, -0.2619, -3.477), (0.04239, -0.05835, 0.01178), (0.01967, -0.1436, 0.006358), (0.01033, -0.187, 0.009103), (-3.767e-05, -0.2281, 0.02049), (-0.002923, -0.2603, 0.01942), (-0.004574, -0.2886, 0.02363), (-0.005066, -0.3056, 0.001701), (-0.004631, -0.3422, -0.04194), (-0.004968, -0.4506, -0.1786), (-0.006579, -0.5616, -0.4564), (-0.006897, -0.5053, -0.7892), (-0.005909, -0.3687, -1.194), (0.006065, -0.12, -1.75), (0.006626, -0.2013, -2.694), (0.04799, -0.2628, -3.482), (0.008988, -0.05838, 0.007086), (-0.05419, -0.1392, 0.005351), (-0.09553, -0.1879, 0.01445), (-0.1307, -0.2338, 0.02067), (-0.1558, -0.2642, 0.006217), (-0.1724, -0.2899, 0.004794), (-0.1832, -0.3042, -0.01925), (-0.1911, -0.3341, -0.06671), (-0.1976, -0.4266, -0.1741), (-0.1848, -0.5471, -0.446), (-0.1677, -0.4978, -0.7942), (-0.1267, -0.3583, -1.198), (-0.05459, -0.0992, -1.754), (-0.06742, -0.1884, -2.704), (0.0003004, -0.261, -3.479), (-0.02245, -0.05463, 0.004991), (-0.1231, -0.1286, 0.0002686), (-0.1951, -0.1846, -0.0002721), (-0.2541, -0.2294, -0.01695), (-0.3008, -0.2586, -0.03891), (-0.3323, -0.2878, -0.04571), (-0.3563, -0.3122, -0.06894), (-0.3777, -0.3483, -0.0987), (-0.3874, -0.4283, -0.1581), (-0.3599, -0.515, -0.4442), (-0.3216, -0.4609, -0.8247), (-0.2357, -0.3301, -1.219), (-0.1125, -0.08075, -1.777), (-0.1414, -0.1985, -2.736), (-0.03813, -0.2572, -3.482), (-0.05075, -0.04755, 0.004652), (-0.1878, -0.1134, -0.007437), (-0.2919, -0.1714, -0.02845), (-0.3813, -0.2177, -0.05055), (-0.4605, -0.2528, -0.07011), (-0.5139, -0.2799, -0.09197), (-0.5489, -0.2967, -0.1209), (-0.5631, -0.3121, -0.1543), (-0.5605, -0.3652, -0.2078), (-0.52, -0.4141, -0.5116), (-0.4628, -0.3996, -0.8826), (-0.3193, -0.2841, -1.26), (-0.1791, -0.06293, -1.824), (-0.216, -0.2098, -2.785), (-0.07502, -0.2514, -3.49), (-0.07402, -0.03806, 0.005226), (-0.2467, -0.09619, -0.01492), (-0.3877, -0.1593, -0.02267), (-0.5251, -0.2005, -0.05594), (-0.6357, -0.1961, -0.1), (-0.7267, -0.1786, -0.1312), (-0.7867, -0.1598, -0.1542), (-0.8052, -0.1655, -0.1736), (-0.7634, -0.1826, -0.26), (-0.6819, -0.2577, -0.6107), (-0.592, -0.3245, -0.9494), (-0.3874, -0.2261, -1.325), (-0.259, -0.05039, -1.898), (-0.2831, -0.2123, -2.843), (-0.1064, -0.2418, -3.502), (-0.09027, -0.02691, 0.00643), (-0.2986, -0.07603, -0.009549), (-0.4828, -0.143, -0.02068), (-0.6676, -0.1533, -0.09994), (-0.8647, -0.07156, -0.1578), (-1.107, -0.03441, 0.03219), (-1.266, -0.004235, -0.03278), (-1.238, 0.03184, -0.2499), (-1.117, -0.01077, -0.3923), (-0.9404, -0.1477, -0.6514), (-0.7228, -0.2457, -1.017), (-0.469, -0.1656, -1.419), (-0.3471, -0.04661, -1.986), (-0.3411, -0.2147, -2.896), (-0.1724, -0.2185, -3.505), (-0.0001328, -0.2342, -4.592), (-0.09872, -0.01564, 0.008123), (-0.3454, -0.05701, 0.0207), (-0.5688, -0.1148, -0.06226), (-0.8104, -0.06385, -0.1378), (-1.181, 0.01866, 0.1466), (-1.512, 0.04003, 0.1199), (-2.023, 0.04619, 0.09593), (-2.496, -0.01671, -0.1126), (-1.753, -0.01096, -0.2623), (-1.314, -0.05596, -0.6241), (-0.8877, -0.1671, -1.044), (-0.5537, -0.1115, -1.502), (-0.4249, -0.03486, -2.05), (-0.3841, -0.2038, -2.927), (-0.2592, -0.2094, -3.541), (-0.1006, -0.004937, 0.01003), (-0.3755, -0.04425, 0.04409), (-0.622, -0.09202, -0.07256), (-0.9306, 0.008977, -0.1527), (-1.37, 0.07501, 0.2009), (-2.117, 0.07671, 0.2837), (-4.439, -0.1242, 0.282), (-4.597, -0.05966, 0.07581), (-4.099, -0.05831, -0.2991), (-1.739, -0.07962, -0.6542), (-1.059, -0.08905, -1.037), (-0.6133, -0.04752, -1.533), (-0.467, 0.00595, -2.064), (-0.3988, -0.1641, -2.927), (-0.3112, -0.1791, -3.565)], [], [(1, 0, 15, 16), (12, 11, 26, 27), (7, 6, 21, 22), (2, 1, 16, 17), (13, 12, 27, 28), (8, 7, 22, 23), (3, 2, 17, 18), (14, 13, 28, 29), (9, 8, 23, 24), (4, 3, 18, 19), (10, 9, 24, 25), (5, 4, 19, 20), (11, 10, 25, 26), (6, 5, 20, 21), (21, 20, 35, 36), (16, 15, 30, 31), (27, 26, 41, 42), (22, 21, 36, 37), (17, 16, 31, 32), (28, 27, 42, 43), (23, 22, 37, 38), (18, 17, 32, 33), (29, 28, 43, 44), (24, 23, 38, 39), (19, 18, 33, 34), (25, 24, 39, 40), (20, 19, 34, 35), (26, 25, 40, 41), (40, 39, 54, 55), (35, 34, 49, 50), (41, 40, 55, 56), (36, 35, 50, 51), (31, 30, 45, 46), (42, 41, 56, 57), (37, 36, 51, 52), (32, 31, 46, 47), (43, 42, 57, 58), (38, 37, 52, 53), (33, 32, 47, 48), (44, 43, 58, 59), (39, 38, 53, 54), (34, 33, 48, 49), (59, 58, 73, 74), (54, 53, 68, 69), (49, 48, 63, 64), (55, 54, 69, 70), (50, 49, 64, 65), (56, 55, 70, 71), (51, 50, 65, 66), (46, 45, 60, 61), (57, 56, 71, 72), (52, 51, 66, 67), (47, 46, 61, 62), (58, 57, 72, 73), (53, 52, 67, 68), (48, 47, 62, 63), (73, 72, 87, 88), (68, 67, 82, 83), (63, 62, 77, 78), (74, 73, 88, 89), (69, 68, 83, 84), (64, 63, 78, 79), (70, 69, 84, 85), (65, 64, 79, 80), (71, 70, 85, 86), (66, 65, 80, 81), (61, 60, 75, 76), (72, 71, 86, 87), (67, 66, 81, 82), (62, 61, 76, 77), (76, 75, 90, 91), (87, 86, 101, 102), (82, 81, 96, 97), (77, 76, 91, 92), (88, 87, 102, 103), (83, 82, 97, 98), (78, 77, 92, 93), (89, 88, 103, 104), (84, 83, 98, 99), (79, 78, 93, 94), (85, 84, 99, 100), (80, 79, 94, 95), (86, 85, 100, 101), (81, 80, 95, 96), (95, 94, 109, 110), (101, 100, 115, 116), (96, 95, 110, 111), (91, 90, 105, 106), (102, 101, 116, 117), (97, 96, 111, 112), (92, 91, 106, 107), (103, 102, 117, 118), (98, 97, 112, 113), (93, 92, 107, 108), (104, 103, 118, 119), (99, 98, 113, 114), (94, 93, 108, 109), (100, 99, 114, 115), (114, 113, 128, 129), (109, 108, 123, 124), (115, 114, 129, 130), (110, 109, 124, 125), (116, 115, 130, 131), (111, 110, 125, 126), (106, 105, 120, 121), (117, 116, 131, 132), (112, 111, 126, 127), (107, 106, 121, 122), (118, 117, 132, 133), (113, 112, 127, 128), (108, 107, 122, 123), (119, 118, 133, 134), (133, 132, 147, 148), (128, 127, 142, 143), (123, 122, 137, 138), (134, 133, 148, 149), (129, 128, 143, 144), (124, 123, 138, 139), (130, 129, 144, 145), (125, 124, 139, 140), (131, 130, 145, 146), (126, 125, 140, 141), (121, 120, 135, 136), (132, 131, 146, 147), (127, 126, 141, 142), (122, 121, 136, 137), (136, 135, 150, 151), (147, 146, 161, 162), (142, 141, 156, 157), (137, 136, 151, 152), (148, 147, 162, 163), (143, 142, 157, 158), (138, 137, 152, 153), (149, 148, 163, 164), (144, 143, 158, 159), (139, 138, 153, 154), (145, 144, 159, 160), (140, 139, 154, 155), (146, 145, 160, 161), (141, 140, 155, 156), (155, 154, 169, 170), (161, 160, 175, 176), (156, 155, 170, 171), (151, 150, 165, 166), (162, 161, 176, 177), (157, 156, 171, 172), (152, 151, 166, 167), (163, 162, 177, 178), (158, 157, 172, 173), (153, 152, 167, 168), (164, 163, 178, 179), (159, 158, 173, 174), (154, 153, 168, 169), (160, 159, 174, 175), (174, 173, 188, 189), (169, 168, 183, 184), (175, 174, 189, 190), (170, 169, 184, 185), (176, 175, 190, 191), (171, 170, 185, 186), (166, 165, 180, 181), (177, 176, 191, 192), (172, 171, 186, 187), (167, 166, 181, 182), (178, 177, 192, 193), (173, 172, 187, 188), (168, 167, 182, 183), (179, 178, 193, 194), (193, 192, 207, 208), (188, 187, 202, 203), (183, 182, 197, 198), (194, 193, 208, 209), (189, 188, 203, 204), (184, 183, 198, 199), (190, 189, 204, 205), (185, 184, 199, 200), (191, 190, 205, 206), (186, 185, 200, 201), (181, 180, 195, 196), (192, 191, 206, 207), (187, 186, 201, 202), (182, 181, 196, 197), (207, 206, 221, 222), (202, 201, 216, 217), (197, 196, 211, 212), (208, 207, 222, 223), (203, 202, 217, 218), (198, 197, 212, 213), (209, 208, 223, 224), (204, 203, 218, 219), (199, 198, 213, 214), (205, 204, 219, 220), (200, 199, 214, 215), (206, 205, 220, 221), (201, 200, 215, 216), (196, 195, 210, 211), (221, 220, 235, 236), (216, 215, 230, 231), (211, 210, 225, 226), (222, 221, 236, 237), (217, 216, 231, 232), (212, 211, 226, 227), (223, 222, 237, 238), (218, 217, 232, 233), (213, 212, 227, 228), (224, 223, 238, 239), (219, 218, 233, 234), (214, 213, 228, 229), (220, 219, 234, 235), (215, 214, 229, 230), (229, 228, 243, 244), (235, 234, 249, 250), (230, 229, 244, 245), (236, 235, 250, 251), (231, 230, 245, 246), (226, 225, 240, 241), (237, 236, 251, 252), (232, 231, 246, 247), (227, 226, 241, 242), (238, 237, 252, 253), (233, 232, 247, 248), (228, 227, 242, 243), (239, 238, 253, 254), (234, 233, 248, 249), (248, 247, 262, 263), (243, 242, 257, 258), (254, 253, 268, 269), (249, 248, 263, 264), (244, 243, 258, 259), (250, 249, 264, 265), (245, 244, 259, 260), (251, 250, 265, 266), (246, 245, 260, 261), (241, 240, 255, 256), (252, 251, 266, 267), (247, 246, 261, 262), (242, 241, 256, 257), (253, 252, 267, 268), (267, 266, 281, 282), (262, 261, 276, 277), (257, 256, 271, 272), (268, 267, 282, 283), (263, 262, 277, 278), (258, 257, 272, 273), (269, 268, 283, 284), (264, 263, 278, 279), (259, 258, 273, 274), (265, 264, 279, 280), (260, 259, 274, 275), (266, 265, 280, 281), (261, 260, 275, 276), (256, 255, 270, 271), (281, 280, 295, 296), (276, 275, 290, 291), (271, 270, 285, 286), (282, 281, 296, 297), (277, 276, 291, 292), (272, 271, 286, 287), (283, 282, 297, 298), (278, 277, 292, 293), (273, 272, 287, 288), (284, 283, 298, 299), (279, 278, 293, 294), (274, 273, 288, 289), (280, 279, 294, 295), (275, 274, 289, 290), (289, 288, 303, 304), (295, 294, 309, 310), (290, 289, 304, 305), (296, 295, 310, 311), (291, 290, 305, 306), (286, 285, 300, 301), (297, 296, 311, 312), (292, 291, 306, 307), (287, 286, 301, 302), (298, 297, 312, 313), (293, 292, 307, 308), (288, 287, 302, 303), (299, 298, 313, 314), (294, 293, 308, 309), (308, 307, 322, 323), (303, 302, 317, 318), (314, 313, 328, 329), (309, 308, 323, 324), (304, 303, 318, 319), (310, 309, 324, 325), (305, 304, 319, 320), (311, 310, 325, 326), (306, 305, 320, 321), (301, 300, 315, 316), (312, 311, 326, 327), (307, 306, 321, 322), (302, 301, 316, 317), (313, 312, 327, 328), (327, 326, 342, 343), (322, 321, 337, 338), (317, 316, 332, 333), (328, 327, 343, 344), (323, 322, 338, 339), (318, 317, 333, 334), (329, 328, 344, 345), (324, 323, 339, 340), (319, 318, 334, 335), (325, 324, 340, 341), (320, 319, 335, 336), (326, 325, 341, 342), (321, 320, 336, 337), (316, 315, 331, 332), (342, 341, 356, 357), (337, 336, 351, 352), (332, 331, 346, 347), (343, 342, 357, 358), (338, 337, 352, 353), (333, 332, 347, 348), (344, 343, 358, 359), (339, 338, 353, 354), (334, 333, 348, 349), (345, 344, 359, 360), (340, 339, 354, 355), (335, 334, 349, 350), (341, 340, 355, 356), (336, 335, 350, 351), (356, 355, 370, 371), (351, 350, 365, 366), (357, 356, 371, 372), (352, 351, 366, 367), (347, 346, 361, 362), (358, 357, 372, 373), (353, 352, 367, 368), (348, 347, 362, 363), (359, 358, 373, 374), (354, 353, 368, 369), (349, 348, 363, 364), (360, 359, 374, 375), (355, 354, 369, 370), (350, 349, 364, 365), (364, 363, 378, 379), (375, 374, 389, 390), (370, 369, 384, 385), (365, 364, 379, 380), (371, 370, 385, 386), (366, 365, 380, 381), (372, 371, 386, 387), (367, 366, 381, 382), (362, 361, 376, 377), (373, 372, 387, 388), (368, 367, 382, 383), (363, 362, 377, 378), (374, 373, 388, 389), (369, 368, 383, 384), (383, 382, 397, 398), (378, 377, 392, 393), (389, 388, 403, 404), (384, 383, 398, 399), (379, 378, 393, 394), (390, 389, 404, 405), (385, 384, 399, 400), (380, 379, 394, 395), (386, 385, 400, 401), (381, 380, 395, 396), (387, 386, 401, 402), (382, 381, 396, 397), (377, 376, 391, 392), (388, 387, 402, 403), (402, 401, 416, 417), (397, 396, 411, 412), (392, 391, 406, 407), (403, 402, 417, 418), (398, 397, 412, 413), (393, 392, 407, 408), (404, 403, 418, 419), (399, 398, 413, 414), (394, 393, 408, 409), (405, 404, 419, 420), (400, 399, 414, 415), (395, 394, 409, 410), (401, 400, 415, 416), (396, 395, 410, 411), (416, 415, 430, 431), (411, 410, 425, 426), (417, 416, 431, 432), (412, 411, 426, 427), (407, 406, 421, 422), (418, 417, 432, 433), (413, 412, 427, 428), (408, 407, 422, 423), (419, 418, 433, 434), (414, 413, 428, 429), (409, 408, 423, 424), (420, 419, 434, 435), (415, 414, 429, 430), (410, 409, 424, 425), (424, 423, 438, 439), (435, 434, 449, 450), (430, 429, 444, 445), (425, 424, 439, 440), (431, 430, 445, 446), (426, 425, 440, 441), (432, 431, 446, 447), (427, 426, 441, 442), (422, 421, 436, 437), (433, 432, 447, 448), (428, 427, 442, 443), (423, 422, 437, 438), (434, 433, 448, 449), (429, 428, 443, 444), (443, 442, 458, 459), (438, 437, 453, 454), (449, 448, 464, 465), (444, 443, 459, 460), (439, 438, 454, 455), (450, 449, 465, 466), (445, 444, 460, 461), (440, 439, 455, 456), (446, 445, 461, 462), (441, 440, 456, 457), (447, 446, 462, 463), (442, 441, 457, 458), (437, 436, 452, 453), (448, 447, 463, 464), (463, 462, 477, 478), (458, 457, 472, 473), (453, 452, 467, 468), (464, 463, 478, 479), (459, 458, 473, 474), (454, 453, 468, 469), (465, 464, 479, 480), (460, 459, 474, 475), (455, 454, 469, 470), (466, 465, 480, 481), (461, 460, 475, 476), (456, 455, 470, 471), (462, 461, 476, 477), (457, 456, 471, 472), (330, 14, 29), (0, 451, 15), (330, 29, 44), (15, 451, 30), (30, 451, 45), (330, 44, 59), (330, 59, 74), (45, 451, 60), (330, 74, 89), (60, 451, 75), (330, 89, 104), (75, 451, 90), (90, 451, 105), (330, 104, 119), (330, 119, 134), (105, 451, 120), (330, 134, 149), (120, 451, 135), (330, 149, 164), (135, 451, 150), (150, 451, 165), (330, 164, 179), (330, 179, 194), (165, 451, 180), (330, 194, 209), (180, 451, 195), (330, 209, 224), (195, 451, 210), (210, 451, 225), (330, 224, 239), (330, 239, 254), (225, 451, 240), (330, 254, 269), (240, 451, 255), (330, 269, 284), (255, 451, 270), (270, 451, 285), (330, 284, 299), (330, 299, 314), (285, 451, 300), (330, 314, 329), (300, 451, 315), (330, 329, 345), (315, 451, 331), (330, 345, 360), (331, 451, 346), (330, 360, 375), (346, 451, 361), (330, 375, 390), (361, 451, 376), (330, 390, 405), (376, 451, 391), (330, 405, 420), (391, 451, 406), (330, 420, 435), (406, 451, 421), (330, 435, 450), (421, 451, 436), (330, 450, 466), (436, 451, 452), (330, 466, 481), (452, 451, 467), (330, 481, 14), (477, 476, 9, 10), (472, 471, 4, 5), (467, 451, 0), (478, 477, 10, 11), (473, 472, 5, 6), (468, 467, 0, 1), (479, 478, 11, 12), (474, 473, 6, 7), (469, 468, 1, 2), (480, 479, 12, 13), (475, 474, 7, 8), (470, 469, 2, 3), (481, 480, 13, 14), (476, 475, 8, 9), (471, 470, 3, 4)])
me_sphere.polygons.foreach_set('use_smooth', [True] * 512)
me_sphere.materials.append(mat_material_008)
me_sphere.use_remesh_preserve_volume = False
me_sphere.use_remesh_preserve_attributes = False
me_sphere.use_mirror_x = True
me_sphere.use_mirror_topology = True
me_sphere.update()
me_sphere_004 = bpy.data.meshes.new('Sphere.004')
me_sphere_004.from_pydata([(-0.3228, -0.02839, 0.7815), (-0.5167, -0.2609, 1.068), (-0.6767, -0.2578, 0.9766), (-0.7077, -0.0004244, 0.7073), (-0.8321, -0.0007465, 0.556), (-0.9241, -0.0002737, 0.3828), (-0.9808, 3.056e-07, 0.1951), (-1.0, 0.0, 7.55e-08), (-0.9808, 3.056e-07, -0.1951), (-0.9241, -0.0002737, -0.3828), (-0.8321, -0.0007465, -0.556), (-0.7077, -0.0004244, -0.7073), (-0.6845, -0.03074, -0.8265), (-0.5244, -0.03379, -0.9184), (-0.1948, -0.001423, -0.9503), (-0.3224, 0.06625, 0.8147), (-0.5172, -0.1881, 1.068), (-0.6796, -0.1526, 0.976), (-0.6944, 0.1378, 0.7071), (-0.8155, 0.1622, 0.5556), (-0.9061, 0.1802, 0.3827), (-0.9619, 0.1913, 0.1951), (-0.9808, 0.1951, 1.192e-07), (-0.9619, 0.1913, -0.1951), (-0.9061, 0.1802, -0.3827), (-0.8155, 0.1622, -0.5556), (-0.6944, 0.1378, -0.7071), (-0.6873, 0.07443, -0.8259), (-0.525, 0.03899, -0.9181), (-0.1909, 0.03573, -0.9446), (-0.278, 0.1374, 0.8692), (-0.4657, -0.1092, 1.069), (-0.5964, -0.03606, 0.9781), (-0.6534, 0.2707, 0.7073), (-0.7682, 0.3182, 0.5556), (-0.8536, 0.3536, 0.3827), (-0.9061, 0.3753, 0.1951), (-0.9239, 0.3827, 1.192e-07), (-0.9061, 0.3753, -0.1951), (-0.8536, 0.3536, -0.3827), (-0.7682, 0.3182, -0.5556), (-0.6534, 0.2707, -0.7073), (-0.6041, 0.191, -0.828), (-0.4734, 0.1179, -0.9192), (-0.1782, 0.072, -0.9402), (-0.231, 0.1769, 0.9), (-0.3507, -0.02366, 1.072), (-0.4677, 0.07727, 0.9799), (-0.5866, 0.3901, 0.7041), (-0.6914, 0.4621, 0.5557), (-0.7682, 0.5133, 0.3827), (-0.8155, 0.5449, 0.1951), (-0.8315, 0.5556, 1.192e-07), (-0.8155, 0.5449, -0.1951), (-0.7682, 0.5133, -0.3827), (-0.6914, 0.4621, -0.5557), (-0.5866, 0.3901, -0.7041), (-0.4754, 0.3044, -0.8298), (-0.3581, 0.2031, -0.9224), (-0.1583, 0.106, -0.9381), (-0.1892, 0.2077, 0.9119), (-0.2682, 0.0446, 1.068), (-0.3811, 0.1574, 0.9722), (-0.4893, 0.4775, 0.6826), (-0.5817, 0.5744, 0.5418), (-0.6534, 0.6537, 0.3831), (-0.6936, 0.6936, 0.1952), (-0.7071, 0.7071, 1.192e-07), (-0.6936, 0.6936, -0.1952), (-0.6534, 0.6537, -0.3831), (-0.5817, 0.5744, -0.5418), (-0.4893, 0.4775, -0.6826), (-0.389, 0.3848, -0.8227), (-0.274, 0.2697, -0.9237), (-0.1328, 0.1361, -0.9397), (-0.1397, 0.2283, 0.9258), (-0.2081, 0.09384, 1.066), (-0.2919, 0.2154, 0.9597), (-0.3743, 0.5466, 0.6661), (-0.4436, 0.6482, 0.5201), (-0.5061, 0.7498, 0.3702), (-0.5451, 0.8162, 0.1956), (-0.5556, 0.8315, 1.192e-07), (-0.5451, 0.8162, -0.1956), (-0.5061, 0.7498, -0.3702), (-0.4436, 0.6482, -0.5201), (-0.3743, 0.5466, -0.6661), (-0.3005, 0.4445, -0.8124), (-0.2125, 0.318, -0.9236), (-0.1034, 0.1602, -0.9446), (-0.08974, 0.2373, 0.9366), (-0.1422, 0.1296, 1.066), (-0.1937, 0.2463, 0.94), (-0.2503, 0.5973, 0.6585), (-0.2961, 0.7095, 0.5133), (-0.3389, 0.8147, 0.3581), (-0.3737, 0.9007, 0.1917), (-0.3828, 0.9242, 1.201e-07), (-0.3737, 0.9007, -0.1917), (-0.3389, 0.8147, -0.3581), (-0.2961, 0.7095, -0.5133), (-0.2503, 0.5973, -0.6585), (-0.2026, 0.4815, -0.7993), (-0.1464, 0.3534, -0.9237), (-0.07091, 0.1776, -0.9489), (-0.04137, 0.2367, 0.9428), (-0.06926, 0.1513, 1.067), (-0.09459, 0.2477, 0.9148), (-0.1221, 0.6245, 0.652), (-0.1426, 0.7527, 0.5168), (-0.1659, 0.8562, 0.3533), (-0.1891, 0.9508, 0.1887), (-0.1953, 0.9816, 1.208e-07), (-0.1891, 0.9508, -0.1887), (-0.1659, 0.8562, -0.3533), (-0.1426, 0.7527, -0.5168), (-0.1221, 0.6245, -0.652), (-0.1017, 0.4959, -0.7866), (-0.07446, 0.375, -0.9238), (-0.03561, 0.1884, -0.9525), (0.004235, 0.229, 0.9467), (0.007776, 0.1567, 1.067), (0.01092, 0.2346, 0.9012), (0.0109, 0.6257, 0.6455), (0.01192, 0.7733, 0.5211), (0.007369, 0.8814, 0.3599), (0.0006591, 0.9728, 0.1906), (-4.492e-05, 1.0, 1.201e-07), (0.0006591, 0.9728, -0.1906), (0.007369, 0.8814, -0.3599), (0.01192, 0.7733, -0.5211), (0.0109, 0.6257, -0.6455), (0.005221, 0.4918, -0.7817), (0.0009209, 0.3804, -0.9229), (0.00122, 0.1922, -0.956), (0.04692, 0.2177, 0.949), (0.08458, 0.1444, 1.066), (0.1183, 0.2292, 0.9108), (0.1399, 0.6112, 0.6415), (0.1616, 0.7673, 0.5186), (0.1817, 0.889, 0.3735), (0.1914, 0.9614, 0.1948), (0.1951, 0.9808, 1.194e-07), (0.1914, 0.9614, -0.1948), (0.1817, 0.889, -0.3735), (0.1616, 0.7673, -0.5186), (0.1399, 0.6112, -0.6415), (0.1097, 0.4729, -0.778), (0.07589, 0.3693, -0.9199), (0.03847, 0.1886, -0.959), (0.08872, 0.2036, 0.95), (0.1603, 0.1204, 1.07), (0.2171, 0.2123, 0.9281), (0.2597, 0.5796, 0.6459), (0.3039, 0.7265, 0.5141), (0.35, 0.8468, 0.376), (0.3754, 0.9064, 0.1953), (0.3827, 0.9239, 1.192e-07), (0.3754, 0.9064, -0.1953), (0.35, 0.8468, -0.376), (0.3039, 0.7265, -0.5141), (0.2597, 0.5796, -0.6459), (0.2054, 0.4427, -0.7825), (0.1475, 0.3488, -0.9217), (0.07452, 0.1778, -0.9611), (0.1298, 0.1858, 0.9492), (0.2213, 0.08904, 1.068), (0.3019, 0.1777, 0.9397), (0.3742, 0.5293, 0.6617), (0.4477, 0.6591, 0.5244), (0.51, 0.7614, 0.376), (0.545, 0.8157, 0.1953), (0.5556, 0.8315, 1.192e-07), (0.545, 0.8157, -0.1953), (0.51, 0.7614, -0.376), (0.4477, 0.6591, -0.5244), (0.3742, 0.5293, -0.6617), (0.2952, 0.4058, -0.794), (0.2129, 0.3148, -0.9232), (0.1076, 0.1603, -0.9626), (0.167, 0.1633, 0.9478), (0.2848, 0.03785, 1.066), (0.3953, 0.1548, 0.9815), (0.4754, 0.4601, 0.6736), (0.5739, 0.5688, 0.5326), (0.6536, 0.6533, 0.383), (0.6935, 0.6935, 0.1951), (0.7071, 0.7071, 1.192e-07), (0.6935, 0.6935, -0.1951), (0.6536, 0.6533, -0.383), (0.5739, 0.5688, -0.5326), (0.4754, 0.4601, -0.6736), (0.3835, 0.3664, -0.8155), (0.2838, 0.2635, -0.9207), (0.1371, 0.1364, -0.9644), (0.2015, 0.1354, 0.9415), (0.3902, -0.03756, 1.062), (0.5008, 0.06082, 0.9662), (0.5597, 0.3664, 0.6763), (0.6706, 0.4486, 0.5306), (0.7678, 0.5131, 0.3823), (0.8155, 0.5449, 0.1951), (0.8315, 0.5556, 1.192e-07), (0.8155, 0.5449, -0.1951), (0.7678, 0.5131, -0.3823), (0.6706, 0.4486, -0.5306), (0.5597, 0.3664, -0.6763), (0.4838, 0.2778, -0.801), (0.3842, 0.1941, -0.9142), (0.1625, 0.107, -0.9667), (0.2428, 0.1076, 0.9238), (0.4704, -0.1101, 1.055), (0.6105, -0.04851, 0.9435), (0.6309, 0.2537, 0.68), (0.7524, 0.3075, 0.5382), (0.8541, 0.3539, 0.3833), (0.9062, 0.3754, 0.1951), (0.9239, 0.3827, 1.192e-07), (0.9062, 0.3754, -0.1951), (0.8541, 0.3539, -0.3833), (0.7524, 0.3075, -0.5382), (0.6309, 0.2537, -0.68), (0.6024, 0.1783, -0.7929), (0.4638, 0.1183, -0.906), (0.1824, 0.07337, -0.9692), (0.2901, 0.07259, 0.8936), (0.4998, -0.1825, 1.053), (0.6555, -0.1518, 0.9449), (0.6811, 0.129, 0.6874), (0.8134, 0.1601, 0.5549), (0.9071, 0.1809, 0.3839), (0.9619, 0.1913, 0.1951), (0.9808, 0.1951, 1.192e-07), (0.9619, 0.1913, -0.1951), (0.9071, 0.1809, -0.3839), (0.8134, 0.1601, -0.5549), (0.6811, 0.129, -0.6874), (0.6478, 0.07522, -0.7948), (0.4922, 0.04463, -0.9037), (0.1942, 0.03699, -0.9714), (0.3238, 0.01878, 0.8615), (0.4898, -0.2521, 1.06), (0.6362, -0.2512, 0.9551), (0.7043, -0.002207, 0.7013), (0.8342, 2.705e-05, 0.5602), (0.9239, -5.887e-05, 0.3827), (0.9808, -1.335e-07, 0.1951), (1.0, -1.199e-07, 1.192e-07), (0.9808, -1.129e-07, -0.1951), (0.9239, -5.884e-05, -0.3827), (0.8342, 2.705e-05, -0.5602), (0.7043, -0.002207, -0.7013), (0.6285, -0.0241, -0.805), (0.4821, -0.02504, -0.9097), (0.1969, -0.0002258, -0.973), (0.3441, -0.02214, 0.8461), (0.4245, -0.3112, 1.067), (0.5643, -0.3384, 0.9668), (0.688, -0.129, 0.7), (0.812, -0.157, 0.5514), (0.907, -0.1815, 0.3839), (0.9622, -0.1917, 0.1954), (0.9808, -0.1951, 1.192e-07), (0.9622, -0.1917, -0.1954), (0.907, -0.1815, -0.3839), (0.812, -0.157, -0.5514), (0.688, -0.129, -0.7), (0.5566, -0.1114, -0.8168), (0.4168, -0.08416, -0.9167), (0.1915, -0.03701, -0.9733), (0.356, -0.04612, 0.8526), (0.3668, -0.367, 1.06), (0.5075, -0.409, 0.9448), (0.6203, -0.2167, 0.6511), (0.73, -0.2639, 0.504), (0.8304, -0.3204, 0.357), (0.9038, -0.3716, 0.1928), (0.9239, -0.3828, 1.194e-07), (0.9038, -0.3716, -0.1928), (0.8304, -0.3204, -0.357), (0.73, -0.2639, -0.504), (0.6203, -0.2167, -0.6511), (0.4998, -0.1819, -0.7947), (0.3591, -0.1399, -0.9102), (0.1794, -0.07211, -0.9715), (0.3709, -0.08364, 0.8399), (0.3183, -0.4137, 1.034), (0.4424, -0.4671, 0.8994), (0.54, -0.3023, 0.6044), (0.626, -0.361, 0.4579), (0.7017, -0.4093, 0.3085), (0.782, -0.482, 0.1681), (0.8165, -0.528, 1.114e-07), (0.782, -0.482, -0.1681), (0.7017, -0.4093, -0.3085), (0.626, -0.361, -0.4579), (0.5401, -0.3025, -0.6044), (0.4348, -0.2402, -0.7494), (0.3105, -0.1867, -0.8837), (0.1606, -0.1038, -0.9667), (0.3867, -0.1433, 0.7927), (0.2666, -0.4514, 1.002), (0.3736, -0.5285, 0.8688), (0.4499, -0.3849, 0.5768), (0.5056, -0.4359, 0.4324), (0.5566, -0.4713, 0.282), (0.6019, -0.5114, 0.1383), (0.6263, -0.5514, 8.245e-08), (0.6019, -0.5114, -0.1383), (0.5566, -0.4713, -0.282), (0.5056, -0.4359, -0.4324), (0.4501, -0.3853, -0.5769), (0.3659, -0.3015, -0.7187), (0.2588, -0.2244, -0.8517), (0.1355, -0.1308, -0.9602), (0.3386, -0.2207, 0.7339), (0.2095, -0.4836, 0.9792), (0.2981, -0.584, 0.8513), (0.3507, -0.4458, 0.5759), (0.3829, -0.4816, 0.432), (0.4187, -0.5149, 0.2749), (0.4371, -0.5613, 0.1163), (0.449, -0.5825, 5.802e-08), (0.4371, -0.5613, -0.1163), (0.4187, -0.5149, -0.2749), (0.3829, -0.4816, -0.432), (0.351, -0.4464, -0.5759), (0.2904, -0.3569, -0.7012), (0.2018, -0.2568, -0.8296), (0.1054, -0.1526, -0.955), (0.0005668, 0.004548, -0.9294), (0.2285, -0.2745, 0.6988), (0.1482, -0.5089, 0.9674), (0.2149, -0.6246, 0.8461), (0.2444, -0.4897, 0.5915), (0.2642, -0.5156, 0.444), (0.2741, -0.5482, 0.2675), (0.2703, -0.5955, 0.112), (0.2719, -0.6155, 6.262e-08), (0.2703, -0.5955, -0.112), (0.2741, -0.5482, -0.2675), (0.2642, -0.5156, -0.444), (0.2447, -0.4903, -0.5915), (0.2072, -0.3975, -0.696), (0.1405, -0.2822, -0.8183), (0.07159, -0.1689, -0.9521), (0.1155, -0.3017, 0.6861), (0.08326, -0.5249, 0.9638), (0.1248, -0.6464, 0.8495), (0.132, -0.5179, 0.6012), (0.1416, -0.5366, 0.446), (0.1321, -0.5641, 0.272), (0.1241, -0.6054, 0.1302), (0.1284, -0.6295, 7.081e-08), (0.1241, -0.6054, -0.1302), (0.1321, -0.5641, -0.272), (0.1416, -0.5366, -0.446), (0.1322, -0.5195, -0.601), (0.1171, -0.4194, -0.6994), (0.07561, -0.2982, -0.8147), (0.03541, -0.1792, -0.952), (0.01231, -0.3148, 0.684), (0.01617, -0.5302, 0.9675), (0.03065, -0.6514, 0.8557), (0.01586, -0.522, 0.6029), (0.01503, -0.536, 0.443), (-0.01057, -0.5581, 0.2906), (-0.0377, -0.6007, 0.1425), (-0.0413, -0.634, 7.943e-08), (-0.0377, -0.6007, -0.1425), (-0.01057, -0.5581, -0.2906), (0.01503, -0.536, -0.443), (0.01577, -0.5237, -0.6025), (0.02293, -0.4243, -0.7056), (0.008403, -0.3032, -0.818), (-0.001873, -0.1835, -0.9544), (-0.08441, -0.311, 0.695), (-0.052, -0.5243, 0.978), (-0.06496, -0.6417, 0.861), (-0.1006, -0.5063, 0.6033), (-0.1109, -0.5257, 0.4478), (-0.1428, -0.5442, 0.3094), (-0.1946, -0.5814, 0.1595), (-0.2177, -0.6221, 8.917e-08), (-0.1946, -0.5814, -0.1595), (-0.1428, -0.5442, -0.3094), (-0.1109, -0.5257, -0.4478), (-0.1007, -0.5072, -0.6031), (-0.07268, -0.4146, -0.7109), (-0.05971, -0.2972, -0.8281), (-0.03902, -0.1815, -0.9592), (-0.1643, -0.2837, 0.7218), (-0.1204, -0.5108, 0.9955), (-0.1596, -0.6176, 0.8679), (-0.2144, -0.4777, 0.6083), (-0.2406, -0.515, 0.4616), (-0.2746, -0.5374, 0.3251), (-0.3377, -0.5677, 0.1805), (-0.3715, -0.6131, 1.036e-07), (-0.3377, -0.5677, -0.1805), (-0.2746, -0.5374, -0.3251), (-0.2406, -0.515, -0.4616), (-0.2145, -0.4781, -0.6083), (-0.1673, -0.3905, -0.7178), (-0.1281, -0.2837, -0.8454), (-0.07491, -0.1731, -0.965), (-0.2259, -0.2432, 0.7515), (-0.1884, -0.4925, 1.017), (-0.2519, -0.5794, 0.8805), (-0.3223, -0.4373, 0.6165), (-0.3732, -0.4942, 0.4827), (-0.4172, -0.5273, 0.3378), (-0.475, -0.5543, 0.1929), (-0.5042, -0.5713, 1.156e-07), (-0.475, -0.5543, -0.1929), (-0.4172, -0.5273, -0.3378), (-0.3732, -0.4942, -0.4827), (-0.3224, -0.4375, -0.6165), (-0.2597, -0.3523, -0.7304), (-0.1962, -0.2654, -0.8674), (-0.1083, -0.1576, -0.9695), (-0.2675, -0.1989, 0.7786), (-0.2524, -0.4671, 1.042), (-0.342, -0.5319, 0.9022), (-0.4235, -0.3791, 0.6284), (-0.4957, -0.4376, 0.4999), (-0.5605, -0.475, 0.3489), (-0.6109, -0.4905, 0.1814), (-0.6343, -0.496, 1.097e-07), (-0.6109, -0.4905, -0.1814), (-0.5605, -0.475, -0.3489), (-0.4957, -0.4376, -0.4999), (-0.4235, -0.3791, -0.6284), (-0.3497, -0.3049, -0.7521), (-0.2601, -0.24, -0.8918), (-0.1377, -0.1351, -0.9713), (-0.285, -0.1692, 0.7892), (-0.3068, -0.4282, 1.062), (-0.4297, -0.4869, 0.9383), (-0.5262, -0.3053, 0.6495), (-0.6063, -0.351, 0.5084), (-0.6808, -0.3801, 0.3493), (-0.7342, -0.4006, 0.1768), (-0.7593, -0.4142, 1.091e-07), (-0.7342, -0.4006, -0.1768), (-0.6808, -0.3801, -0.3493), (-0.6063, -0.351, -0.5084), (-0.5262, -0.3053, -0.6495), (-0.4374, -0.2599, -0.7882), (-0.3145, -0.2011, -0.9117), (-0.1616, -0.1067, -0.9695), (0.07349, 0.1872, 0.295), (-0.2901, -0.1504, 0.7796), (-0.3622, -0.3755, 1.071), (-0.5038, -0.43, 0.9722), (-0.6287, -0.2362, 0.6845), (-0.7203, -0.2589, 0.5259), (-0.8013, -0.286, 0.3578), (-0.8722, -0.3269, 0.1821), (-0.9091, -0.3589, 1.129e-07), (-0.8722, -0.3269, -0.1821), (-0.8013, -0.286, -0.3578), (-0.7203, -0.2589, -0.5259), (-0.6287, -0.2362, -0.6845), (-0.5115, -0.203, -0.8221), (-0.3699, -0.1484, -0.921), (-0.179, -0.07383, -0.9642), (-0.3038, -0.1079, 0.7704), (-0.451, -0.3216, 1.071), (-0.5818, -0.3465, 0.9801), (-0.6935, -0.1378, 0.707), (-0.8122, -0.1584, 0.5533), (-0.9036, -0.1775, 0.3811), (-0.9624, -0.1922, 0.1952), (-0.9812, -0.1958, 1.195e-07), (-0.9624, -0.1922, -0.1952), (-0.9036, -0.1775, -0.3811), (-0.8122, -0.1584, -0.5533), (-0.6935, -0.1378, -0.707), (-0.5895, -0.1194, -0.83), (-0.4588, -0.09457, -0.9207), (-0.1902, -0.03822, -0.9569)], [], [(5, 4, 19, 20), (11, 10, 25, 26), (6, 5, 20, 21), (1, 0, 15, 16), (12, 11, 26, 27), (7, 6, 21, 22), (2, 1, 16, 17), (13, 12, 27, 28), (8, 7, 22, 23), (3, 2, 17, 18), (14, 13, 28, 29), (9, 8, 23, 24), (4, 3, 18, 19), (10, 9, 24, 25), (20, 19, 34, 35), (26, 25, 40, 41), (21, 20, 35, 36), (16, 15, 30, 31), (27, 26, 41, 42), (22, 21, 36, 37), (17, 16, 31, 32), (28, 27, 42, 43), (23, 22, 37, 38), (18, 17, 32, 33), (29, 28, 43, 44), (24, 23, 38, 39), (19, 18, 33, 34), (25, 24, 39, 40), (39, 38, 53, 54), (34, 33, 48, 49), (40, 39, 54, 55), (35, 34, 49, 50), (41, 40, 55, 56), (36, 35, 50, 51), (31, 30, 45, 46), (42, 41, 56, 57), (37, 36, 51, 52), (32, 31, 46, 47), (43, 42, 57, 58), (38, 37, 52, 53), (33, 32, 47, 48), (44, 43, 58, 59), (58, 57, 72, 73), (53, 52, 67, 68), (48, 47, 62, 63), (59, 58, 73, 74), (54, 53, 68, 69), (49, 48, 63, 64), (55, 54, 69, 70), (50, 49, 64, 65), (56, 55, 70, 71), (51, 50, 65, 66), (46, 45, 60, 61), (57, 56, 71, 72), (52, 51, 66, 67), (47, 46, 61, 62), (61, 60, 75, 76), (72, 71, 86, 87), (67, 66, 81, 82), (62, 61, 76, 77), (73, 72, 87, 88), (68, 67, 82, 83), (63, 62, 77, 78), (74, 73, 88, 89), (69, 68, 83, 84), (64, 63, 78, 79), (70, 69, 84, 85), (65, 64, 79, 80), (71, 70, 85, 86), (66, 65, 80, 81), (80, 79, 94, 95), (86, 85, 100, 101), (81, 80, 95, 96), (76, 75, 90, 91), (87, 86, 101, 102), (82, 81, 96, 97), (77, 76, 91, 92), (88, 87, 102, 103), (83, 82, 97, 98), (78, 77, 92, 93), (89, 88, 103, 104), (84, 83, 98, 99), (79, 78, 93, 94), (85, 84, 99, 100), (99, 98, 113, 114), (94, 93, 108, 109), (100, 99, 114, 115), (95, 94, 109, 110), (101, 100, 115, 116), (96, 95, 110, 111), (91, 90, 105, 106), (102, 101, 116, 117), (97, 96, 111, 112), (92, 91, 106, 107), (103, 102, 117, 118), (98, 97, 112, 113), (93, 92, 107, 108), (104, 103, 118, 119), (118, 117, 132, 133), (113, 112, 127, 128), (108, 107, 122, 123), (119, 118, 133, 134), (114, 113, 128, 129), (109, 108, 123, 124), (115, 114, 129, 130), (110, 109, 124, 125), (116, 115, 130, 131), (111, 110, 125, 126), (106, 105, 120, 121), (117, 116, 131, 132), (112, 111, 126, 127), (107, 106, 121, 122), (132, 131, 146, 147), (127, 126, 141, 142), (122, 121, 136, 137), (133, 132, 147, 148), (128, 127, 142, 143), (123, 122, 137, 138), (134, 133, 148, 149), (129, 128, 143, 144), (124, 123, 138, 139), (130, 129, 144, 145), (125, 124, 139, 140), (131, 130, 145, 146), (126, 125, 140, 141), (121, 120, 135, 136), (146, 145, 160, 161), (141, 140, 155, 156), (136, 135, 150, 151), (147, 146, 161, 162), (142, 141, 156, 157), (137, 136, 151, 152), (148, 147, 162, 163), (143, 142, 157, 158), (138, 137, 152, 153), (149, 148, 163, 164), (144, 143, 158, 159), (139, 138, 153, 154), (145, 144, 159, 160), (140, 139, 154, 155), (154, 153, 168, 169), (160, 159, 174, 175), (155, 154, 169, 170), (161, 160, 175, 176), (156, 155, 170, 171), (151, 150, 165, 166), (162, 161, 176, 177), (157, 156, 171, 172), (152, 151, 166, 167), (163, 162, 177, 178), (158, 157, 172, 173), (153, 152, 167, 168), (164, 163, 178, 179), (159, 158, 173, 174), (173, 172, 187, 188), (168, 167, 182, 183), (179, 178, 193, 194), (174, 173, 188, 189), (169, 168, 183, 184), (175, 174, 189, 190), (170, 169, 184, 185), (176, 175, 190, 191), (171, 170, 185, 186), (166, 165, 180, 181), (177, 176, 191, 192), (172, 171, 186, 187), (167, 166, 181, 182), (178, 177, 192, 193), (192, 191, 206, 207), (187, 186, 201, 202), (182, 181, 196, 197), (193, 192, 207, 208), (188, 187, 202, 203), (183, 182, 197, 198), (194, 193, 208, 209), (189, 188, 203, 204), (184, 183, 198, 199), (190, 189, 204, 205), (185, 184, 199, 200), (191, 190, 205, 206), (186, 185, 200, 201), (181, 180, 195, 196), (206, 205, 220, 221), (201, 200, 215, 216), (196, 195, 210, 211), (207, 206, 221, 222), (202, 201, 216, 217), (197, 196, 211, 212), (208, 207, 222, 223), (203, 202, 217, 218), (198, 197, 212, 213), (209, 208, 223, 224), (204, 203, 218, 219), (199, 198, 213, 214), (205, 204, 219, 220), (200, 199, 214, 215), (214, 213, 228, 229), (220, 219, 234, 235), (215, 214, 229, 230), (221, 220, 235, 236), (216, 215, 230, 231), (211, 210, 225, 226), (222, 221, 236, 237), (217, 216, 231, 232), (212, 211, 226, 227), (223, 222, 237, 238), (218, 217, 232, 233), (213, 212, 227, 228), (224, 223, 238, 239), (219, 218, 233, 234), (233, 232, 247, 248), (228, 227, 242, 243), (239, 238, 253, 254), (234, 233, 248, 249), (229, 228, 243, 244), (235, 234, 249, 250), (230, 229, 244, 245), (236, 235, 250, 251), (231, 230, 245, 246), (226, 225, 240, 241), (237, 236, 251, 252), (232, 231, 246, 247), (227, 226, 241, 242), (238, 237, 252, 253), (252, 251, 266, 267), (247, 246, 261, 262), (242, 241, 256, 257), (253, 252, 267, 268), (248, 247, 262, 263), (243, 242, 257, 258), (254, 253, 268, 269), (249, 248, 263, 264), (244, 243, 258, 259), (250, 249, 264, 265), (245, 244, 259, 260), (251, 250, 265, 266), (246, 245, 260, 261), (241, 240, 255, 256), (266, 265, 280, 281), (261, 260, 275, 276), (256, 255, 270, 271), (267, 266, 281, 282), (262, 261, 276, 277), (257, 256, 271, 272), (268, 267, 282, 283), (263, 262, 277, 278), (258, 257, 272, 273), (269, 268, 283, 284), (264, 263, 278, 279), (259, 258, 273, 274), (265, 264, 279, 280), (260, 259, 274, 275), (280, 279, 294, 295), (275, 274, 289, 290), (281, 280, 295, 296), (276, 275, 290, 291), (271, 270, 285, 286), (282, 281, 296, 297), (277, 276, 291, 292), (272, 271, 286, 287), (283, 282, 297, 298), (278, 277, 292, 293), (273, 272, 287, 288), (284, 283, 298, 299), (279, 278, 293, 294), (274, 273, 288, 289), (288, 287, 302, 303), (299, 298, 313, 314), (294, 293, 308, 309), (289, 288, 303, 304), (295, 294, 309, 310), (290, 289, 304, 305), (296, 295, 310, 311), (291, 290, 305, 306), (286, 285, 300, 301), (297, 296, 311, 312), (292, 291, 306, 307), (287, 286, 301, 302), (298, 297, 312, 313), (293, 292, 307, 308), (307, 306, 321, 322), (302, 301, 316, 317), (313, 312, 327, 328), (308, 307, 322, 323), (303, 302, 317, 318), (314, 313, 328, 329), (309, 308, 323, 324), (304, 303, 318, 319), (310, 309, 324, 325), (305, 304, 319, 320), (311, 310, 325, 326), (306, 305, 320, 321), (301, 300, 315, 316), (312, 311, 326, 327), (326, 325, 341, 342), (321, 320, 336, 337), (316, 315, 331, 332), (327, 326, 342, 343), (322, 321, 337, 338), (317, 316, 332, 333), (328, 327, 343, 344), (323, 322, 338, 339), (318, 317, 333, 334), (329, 328, 344, 345), (324, 323, 339, 340), (319, 318, 334, 335), (325, 324, 340, 341), (320, 319, 335, 336), (341, 340, 355, 356), (336, 335, 350, 351), (342, 341, 356, 357), (337, 336, 351, 352), (332, 331, 346, 347), (343, 342, 357, 358), (338, 337, 352, 353), (333, 332, 347, 348), (344, 343, 358, 359), (339, 338, 353, 354), (334, 333, 348, 349), (345, 344, 359, 360), (340, 339, 354, 355), (335, 334, 349, 350), (349, 348, 363, 364), (360, 359, 374, 375), (355, 354, 369, 370), (350, 349, 364, 365), (356, 355, 370, 371), (351, 350, 365, 366), (357, 356, 371, 372), (352, 351, 366, 367), (347, 346, 361, 362), (358, 357, 372, 373), (353, 352, 367, 368), (348, 347, 362, 363), (359, 358, 373, 374), (354, 353, 368, 369), (368, 367, 382, 383), (363, 362, 377, 378), (374, 373, 388, 389), (369, 368, 383, 384), (364, 363, 378, 379), (375, 374, 389, 390), (370, 369, 384, 385), (365, 364, 379, 380), (371, 370, 385, 386), (366, 365, 380, 381), (372, 371, 386, 387), (367, 366, 381, 382), (362, 361, 376, 377), (373, 372, 387, 388), (387, 386, 401, 402), (382, 381, 396, 397), (377, 376, 391, 392), (388, 387, 402, 403), (383, 382, 397, 398), (378, 377, 392, 393), (389, 388, 403, 404), (384, 383, 398, 399), (379, 378, 393, 394), (390, 389, 404, 405), (385, 384, 399, 400), (380, 379, 394, 395), (386, 385, 400, 401), (381, 380, 395, 396), (401, 400, 415, 416), (396, 395, 410, 411), (402, 401, 416, 417), (397, 396, 411, 412), (392, 391, 406, 407), (403, 402, 417, 418), (398, 397, 412, 413), (393, 392, 407, 408), (404, 403, 418, 419), (399, 398, 413, 414), (394, 393, 408, 409), (405, 404, 419, 420), (400, 399, 414, 415), (395, 394, 409, 410), (420, 419, 434, 435), (415, 414, 429, 430), (410, 409, 424, 425), (416, 415, 430, 431), (411, 410, 425, 426), (417, 416, 431, 432), (412, 411, 426, 427), (407, 406, 421, 422), (418, 417, 432, 433), (413, 412, 427, 428), (408, 407, 422, 423), (419, 418, 433, 434), (414, 413, 428, 429), (409, 408, 423, 424), (423, 422, 437, 438), (434, 433, 448, 449), (429, 428, 443, 444), (424, 423, 438, 439), (435, 434, 449, 450), (430, 429, 444, 445), (425, 424, 439, 440), (431, 430, 445, 446), (426, 425, 440, 441), (432, 431, 446, 447), (427, 426, 441, 442), (422, 421, 436, 437), (433, 432, 447, 448), (428, 427, 442, 443), (442, 441, 457, 458), (437, 436, 452, 453), (448, 447, 463, 464), (443, 442, 458, 459), (438, 437, 453, 454), (449, 448, 464, 465), (444, 443, 459, 460), (439, 438, 454, 455), (450, 449, 465, 466), (445, 444, 460, 461), (440, 439, 455, 456), (446, 445, 461, 462), (441, 440, 456, 457), (447, 446, 462, 463), (462, 461, 476, 477), (457, 456, 471, 472), (463, 462, 477, 478), (458, 457, 472, 473), (453, 452, 467, 468), (464, 463, 478, 479), (459, 458, 473, 474), (454, 453, 468, 469), (465, 464, 479, 480), (460, 459, 474, 475), (455, 454, 469, 470), (466, 465, 480, 481), (461, 460, 475, 476), (456, 455, 470, 471), (0, 451, 15), (330, 14, 29), (15, 451, 30), (330, 29, 44), (330, 44, 59), (30, 451, 45), (330, 59, 74), (45, 451, 60), (330, 74, 89), (60, 451, 75), (75, 451, 90), (330, 89, 104), (330, 104, 119), (90, 451, 105), (330, 119, 134), (105, 451, 120), (330, 134, 149), (120, 451, 135), (135, 451, 150), (330, 149, 164), (330, 164, 179), (150, 451, 165), (330, 179, 194), (165, 451, 180), (330, 194, 209), (180, 451, 195), (195, 451, 210), (330, 209, 224), (330, 224, 239), (210, 451, 225), (330, 239, 254), (225, 451, 240), (330, 254, 269), (240, 451, 255), (330, 269, 284), (255, 451, 270), (330, 284, 299), (270, 451, 285), (330, 299, 314), (285, 451, 300), (330, 314, 329), (300, 451, 315), (330, 329, 345), (315, 451, 331), (330, 345, 360), (331, 451, 346), (330, 360, 375), (346, 451, 361), (330, 375, 390), (361, 451, 376), (330, 390, 405), (376, 451, 391), (330, 405, 420), (391, 451, 406), (330, 420, 435), (406, 451, 421), (330, 435, 450), (421, 451, 436), (330, 450, 466), (436, 451, 452), (452, 451, 467), (330, 466, 481), (481, 480, 13, 14), (476, 475, 8, 9), (471, 470, 3, 4), (330, 481, 14), (477, 476, 9, 10), (472, 471, 4, 5), (467, 451, 0), (478, 477, 10, 11), (473, 472, 5, 6), (468, 467, 0, 1), (479, 478, 11, 12), (474, 473, 6, 7), (469, 468, 1, 2), (480, 479, 12, 13), (475, 474, 7, 8), (470, 469, 2, 3)])
me_sphere_004.materials.append(mat_material_002)
me_sphere_004.use_remesh_preserve_volume = False
me_sphere_004.use_remesh_preserve_attributes = False
me_sphere_004.use_mirror_vertex_groups = False
me_sphere_004.update()
me_cylinder_003 = bpy.data.meshes.new('Cylinder.003')
me_cylinder_003.from_pydata([(0.0, 1.0, -1.0), (0.0, 1.0, 1.0), (0.1951, 0.9808, -1.0), (0.1951, 0.9808, 1.0), (0.3827, 0.9239, -1.0), (0.3827, 0.9239, 1.0), (0.5556, 0.8315, -1.0), (0.5556, 0.8315, 1.0), (0.7071, 0.7071, -1.0), (0.7071, 0.7071, 1.0), (0.8315, 0.5556, -1.0), (0.8315, 0.5556, 1.0), (0.9239, 0.3827, -1.0), (0.9239, 0.3827, 1.0), (0.9808, 0.1951, -1.0), (0.9808, 0.1951, 1.0), (1.0, 7.55e-08, -1.0), (1.0, 7.55e-08, 1.0), (0.9808, -0.1951, -1.0), (0.9808, -0.1951, 1.0), (0.9239, -0.3827, -1.0), (0.9239, -0.3827, 1.0), (0.8315, -0.5556, -1.0), (0.8315, -0.5556, 1.0), (0.7071, -0.7071, -1.0), (0.7071, -0.7071, 1.0), (0.5556, -0.8315, -1.0), (0.5556, -0.8315, 1.0), (0.3827, -0.9239, -1.0), (0.3827, -0.9239, 1.0), (0.1951, -0.9808, -1.0), (0.1951, -0.9808, 1.0), (-3.258e-07, -1.0, -1.0), (-3.258e-07, -1.0, 1.0), (-0.1951, -0.9808, -1.0), (-0.1951, -0.9808, 1.0), (-0.3827, -0.9239, -1.0), (-0.3827, -0.9239, 1.0), (-0.5556, -0.8315, -1.0), (-0.5556, -0.8315, 1.0), (-0.7071, -0.7071, -1.0), (-0.7071, -0.7071, 1.0), (-0.8315, -0.5556, -1.0), (-0.8315, -0.5556, 1.0), (-0.9239, -0.3827, -1.0), (-0.9239, -0.3827, 1.0), (-0.9808, -0.1951, -1.0), (-0.9808, -0.1951, 1.0), (-1.0, 9.656e-07, -1.0), (-1.0, 9.656e-07, 1.0), (-0.9808, 0.1951, -1.0), (-0.9808, 0.1951, 1.0), (-0.9239, 0.3827, -1.0), (-0.9239, 0.3827, 1.0), (-0.8315, 0.5556, -1.0), (-0.8315, 0.5556, 1.0), (-0.7071, 0.7071, -1.0), (-0.7071, 0.7071, 1.0), (-0.5556, 0.8315, -1.0), (-0.5556, 0.8315, 1.0), (-0.3827, 0.9239, -1.0), (-0.3827, 0.9239, 1.0), (-0.1951, 0.9808, -1.0), (-0.1951, 0.9808, 1.0)], [], [(0, 1, 3, 2), (2, 3, 5, 4), (4, 5, 7, 6), (6, 7, 9, 8), (8, 9, 11, 10), (10, 11, 13, 12), (12, 13, 15, 14), (14, 15, 17, 16), (16, 17, 19, 18), (18, 19, 21, 20), (20, 21, 23, 22), (22, 23, 25, 24), (24, 25, 27, 26), (26, 27, 29, 28), (28, 29, 31, 30), (30, 31, 33, 32), (32, 33, 35, 34), (34, 35, 37, 36), (36, 37, 39, 38), (38, 39, 41, 40), (40, 41, 43, 42), (42, 43, 45, 44), (44, 45, 47, 46), (46, 47, 49, 48), (48, 49, 51, 50), (50, 51, 53, 52), (52, 53, 55, 54), (54, 55, 57, 56), (56, 57, 59, 58), (58, 59, 61, 60), (3, 1, 63, 61, 59, 57, 55, 53, 51, 49, 47, 45, 43, 41, 39, 37, 35, 33, 31, 29, 27, 25, 23, 21, 19, 17, 15, 13, 11, 9, 7, 5), (62, 63, 1, 0), (60, 61, 63, 62), (0, 2, 4, 6, 8, 10, 12, 14, 16, 18, 20, 22, 24, 26, 28, 30, 32, 34, 36, 38, 40, 42, 44, 46, 48, 50, 52, 54, 56, 58, 60, 62)])
me_cylinder_003.polygons.foreach_set('use_smooth', [True] * 34)
me_cylinder_003.materials.append(mat_material_002)
me_cylinder_003.use_remesh_preserve_volume = False
me_cylinder_003.use_remesh_preserve_attributes = False
me_cylinder_003.use_mirror_vertex_groups = False
me_cylinder_003.update()

# ---- objects
ob_cylinder = bpy.data.objects.new('Cylinder', me_cylinder_002)
ob_sphere_002 = bpy.data.objects.new('Sphere.002', me_sphere_003)
ob_sphere_001 = bpy.data.objects.new('Sphere.001', me_sphere_002)
ob_sphere = bpy.data.objects.new('Sphere', me_sphere)
ob_lamp = bpy.data.objects.new('Lamp', light_lamp)
ob_sphere_003 = bpy.data.objects.new('Sphere.003', me_sphere_004)
ob_cylinder_001 = bpy.data.objects.new('Cylinder.001', me_cylinder_003)

# ---- transforms, parenting, visibility, modifiers, constraints
ob_cylinder.location = (0.851, -1.182, -0.3849)
ob_cylinder.rotation_euler = (1.617, -0.007172, 3.141)
ob_cylinder.scale = (0.3099, -0.2396, -0.9185)
ob_cylinder.lineart.crease_threshold = 0.0
ob_sphere_002.location = (0.9183, -0.3569, -0.2547)
ob_sphere_002.rotation_euler = (1.617, -0.007172, 3.141)
ob_sphere_002.scale = (0.7154, 0.7154, 0.7154)
ob_sphere_002.lineart.crease_threshold = 0.0
ob_sphere_001.location = (0.8875, -2.491, 0.1913)
ob_sphere_001.rotation_euler = (-5.099, -0.03645, 3.067)
ob_sphere_001.scale = (0.322, 0.322, 0.322)
ob_sphere_001.lineart.crease_threshold = 0.0
ob_sphere.location = (0.8863, 0.2178, -0.2315)
ob_sphere.rotation_euler = (1.617, -0.007172, 3.141)
ob_sphere.lineart.crease_threshold = 0.0
ob_sphere.use_mesh_mirror_x = True
ob_lamp.location = (-3.183, 6.163, 0.5272)
ob_lamp.rotation_euler = (5.383, -1.268, -0.0361)
ob_lamp.lock_rotations_4d = False
ob_lamp.empty_display_type = 'ARROWS'
ob_lamp.color = (0.0, 0.0, 0.0, 0.0)
ob_lamp.lineart.crease_threshold = 0.0
ob_sphere_003.location = (0.9441, -0.1242, -0.3523)
ob_sphere_003.rotation_euler = (1.52, -0.004913, 3.128)
ob_sphere_003.scale = (0.4982, 0.4982, 0.4982)
ob_sphere_003.lineart.crease_threshold = 0.0
ob_cylinder_001.location = (0.8507, -1.184, -0.4254)
ob_cylinder_001.rotation_euler = (1.617, -0.007172, 3.141)
ob_cylinder_001.scale = (0.24, -0.07955, 1.0)
ob_cylinder_001.lineart.crease_threshold = 0.0

# ---- collection membership
col_collection_1.objects.link(ob_cylinder)
col_collection_1.objects.link(ob_sphere_002)
col_collection_1.objects.link(ob_sphere_001)
col_collection_1.objects.link(ob_sphere)
col_collection_1.objects.link(ob_lamp)
col_collection_1.objects.link(ob_sphere_003)
col_collection_1.objects.link(ob_cylinder_001)

# ---- scene / render settings (as saved in the file)
scene.frame_start = 1; scene.frame_end = 250; scene.frame_set(169)
scene.render.engine = 'BLENDER_EEVEE_NEXT'
scene.render.image_settings.color_mode = 'RGB'
scene.render.image_settings.compression = 90
scene.render.resolution_percentage = 50
scene.render.dither_intensity = 0.0
scene.cycles.use_denoising = False
scene.cycles.samples = 10
scene.cycles.sampling_pattern = 'TABULATED_SOBOL'
scene.cycles.light_sampling_threshold = 0.0
scene.cycles.use_adaptive_sampling = False
scene.cycles.use_light_tree = False
scene.cycles.blur_glossy = 0.0
scene.cycles.volume_bounces = 1
scene.cycles.pixel_filter_type = 'GAUSSIAN'
scene.cycles.sample_clamp_indirect = 0.0
scene.view_settings.view_transform = 'Standard'
bpy.context.view_layer.update()

# ---- added for rendering (the .blend has no active camera): camera
cam_auto = bpy.data.cameras.new('AutoCamera')
cam_auto.lens = 50.0
cam_auto.sensor_width = 36.0
cam_auto.clip_end = 1000.0
ob_auto_camera = bpy.data.objects.new('AutoCamera', cam_auto)
scene.collection.objects.link(ob_auto_camera)
ob_auto_camera.location = (11.7251, -15.163, 9.84915)
ob_auto_camera.rotation_euler = (1.09748, -7.21219e-08, 0.694738)
scene.camera = ob_auto_camera
bpy.context.view_layer.update()
